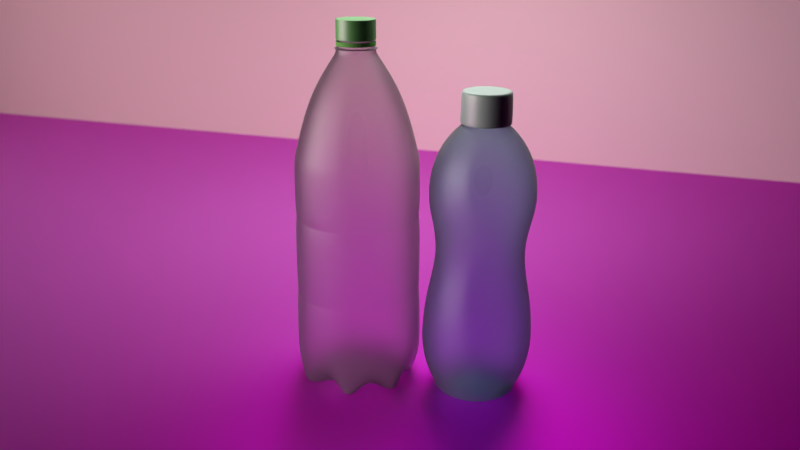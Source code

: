 # Source: bottel.blend  (saved by Blender 2.92.15; exported with 4.5.12 LTS)
import bpy
from mathutils import Matrix  # noqa: F401  (used for matrix-valued properties, if any)

bpy.ops.wm.read_factory_settings(use_empty=True)
scene = bpy.context.scene
scene.name = 'Scene'

# ---- collections
col_collection_1 = bpy.data.collections.new('Collection 1'); scene.collection.children.link(col_collection_1)
col_collection_2 = bpy.data.collections.new('Collection 2'); scene.collection.children.link(col_collection_2)

# ---- images (referenced by path relative to the original .blend; pixels are not part of the script)
import os
ASSET_DIR = os.environ.get("B2B_ASSET_DIR", "")  # directory of the original .blend (textures are referenced by path, not embedded)
HERE = os.path.dirname(os.path.abspath(__file__))  # packed textures are extracted next to this script under _unpacked/

def load_image(name, relpath, width, height, colorspace="sRGB"):
    """Load a texture the original file referenced (path relative to the .blend, or extracted next to this script)."""
    p = next((c for c in (os.path.join(HERE, relpath), os.path.join(ASSET_DIR, relpath)) if relpath and os.path.exists(c)), "")
    if p:
        img = bpy.data.images.load(p, check_existing=True)
        img.name = name
    else:  # same state as the original file: an image datablock whose file is absent (Cycles renders it pink)
        img = bpy.data.images.new(name, width, height)
        img.source = "FILE"
        img.filepath = "//" + (relpath or name)
    img.colorspace_settings.name = colorspace
    return img
img_woodquarteredchiffon001_nrm_3k_jpg = load_image('WoodQuarteredChiffon001_NRM_3K.jpg', 'WoodQuarteredChiffon001_NRM_3K.jpg', 1024, 1024, 'sRGB')
img_woodquarteredchiffon001_gloss_3k_jpg = load_image('WoodQuarteredChiffon001_GLOSS_3K.jpg', 'WoodQuarteredChiffon001_GLOSS_3K.jpg', 1024, 1024, 'sRGB')
img_woodquarteredchiffon001_col_3k_jpg = load_image('WoodQuarteredChiffon001_COL_3K.jpg', 'WoodQuarteredChiffon001_COL_3K.jpg', 1024, 1024, 'sRGB')

# ---- materials (node trees are filled in below, after node groups)
mat_material_010 = bpy.data.materials.new('Material.010')
mat_material_010.alpha_threshold = 0.0
mat_material_010.roughness = 0.5
mat_material = bpy.data.materials.new('Material')
mat_material.alpha_threshold = 0.0
mat_material.roughness = 0.5
mat_material_007 = bpy.data.materials.new('Material.007')
mat_material_007.alpha_threshold = 0.0
mat_material_007.roughness = 0.5
mat_untitled = bpy.data.materials.new('Untitled')
mat_untitled.alpha_threshold = 0.0
mat_untitled.roughness = 0.5
mat_bottel = bpy.data.materials.new('bottel')
mat_bottel.alpha_threshold = 0.0
mat_bottel.roughness = 0.5
mat_bottle = bpy.data.materials.new('bottle')
mat_bottle.alpha_threshold = 0.0
mat_bottle.roughness = 0.5
mat_cap = bpy.data.materials.new('cap')
mat_cap.alpha_threshold = 0.0
mat_cap.roughness = 0.5

# ---- material node trees
mat_material_010.use_nodes = True; mat_material_010.node_tree.nodes.clear()
_N = mat_material_010.node_tree.nodes; _L = mat_material_010.node_tree.links
n0 = _N.new('ShaderNodeOutputMaterial'); n0.name = 'Material Output'; n0.location = (361, 300)
n1 = _N.new('ShaderNodeBsdfDiffuse'); n1.name = 'Diffuse BSDF'; n1.location = (10, 300)
n1.inputs[0].default_value = (1.0, 0.7128, 0.7017, 1.0)
_L.new(n1.outputs[0], n0.inputs[0])
n0.is_active_output = True
mat_material.use_nodes = True; mat_material.node_tree.nodes.clear()
_N = mat_material.node_tree.nodes; _L = mat_material.node_tree.links
n0 = _N.new('ShaderNodeOutputMaterial'); n0.name = 'Material Output'; n0.location = (546, 284)
n1 = _N.new('ShaderNodeBsdfDiffuse'); n1.name = 'Diffuse BSDF'; n1.location = (203, 376)
n2 = _N.new('ShaderNodeMixShader'); n2.name = 'Mix Shader'; n2.location = (384, 338)
n3 = _N.new('ShaderNodeNormalMap'); n3.name = 'Normal Map'; n3.location = (-22, 282)
n4 = _N.new('ShaderNodeTexImage'); n4.name = 'Image Texture.002'; n4.location = (-189, 179)
n4.width = 140
n4.image = img_woodquarteredchiffon001_nrm_3k_jpg
n5 = _N.new('ShaderNodeTexImage'); n5.name = 'Image Texture.001'; n5.location = (-4, -7)
n5.width = 140
n5.image = img_woodquarteredchiffon001_gloss_3k_jpg
n6 = _N.new('ShaderNodeBsdfAnisotropic'); n6.name = 'Glossy BSDF'; n6.location = (149, 182)
n6.distribution = 'GGX'
n6.inputs[1].default_value = 0.4472
n7 = _N.new('ShaderNodeTexImage'); n7.name = 'Image Texture'; n7.location = (-247, 514)
n7.width = 140
n7.image = img_woodquarteredchiffon001_col_3k_jpg
n8 = _N.new('ShaderNodeHueSaturation'); n8.name = 'Hue Saturation Value'; n8.location = (-27, 492)
n8.inputs[1].default_value = 0.7
_L.new(n1.outputs[0], n2.inputs[1])
_L.new(n7.outputs[0], n8.inputs[4])
_L.new(n2.outputs[0], n0.inputs[0])
_L.new(n6.outputs[0], n2.inputs[2])
_L.new(n5.outputs[0], n6.inputs[0])
_L.new(n3.outputs[0], n1.inputs[2])
_L.new(n4.outputs[0], n3.inputs[1])
_L.new(n8.outputs[0], n1.inputs[0])
n0.is_active_output = True
mat_material_007.use_nodes = True; mat_material_007.node_tree.nodes.clear()
_N = mat_material_007.node_tree.nodes; _L = mat_material_007.node_tree.links
n0 = _N.new('ShaderNodeBsdfDiffuse'); n0.name = 'Diffuse BSDF'; n0.location = (10, 300)
n0.inputs[0].default_value = (0.1101, 0.5456, 0.08531, 1.0)
n1 = _N.new('ShaderNodeOutputMaterial'); n1.name = 'Material Output'; n1.location = (460, 286)
n2 = _N.new('ShaderNodeMixShader'); n2.name = 'Mix Shader'; n2.location = (240, 288)
n2.inputs[0].default_value = 0.1909
n3 = _N.new('ShaderNodeBsdfAnisotropic'); n3.name = 'Glossy BSDF'; n3.location = (20, 135)
n3.width = 151
n3.distribution = 'GGX'
n3.inputs[1].default_value = 0.4472
_L.new(n0.outputs[0], n2.inputs[1])
_L.new(n2.outputs[0], n1.inputs[0])
_L.new(n3.outputs[0], n2.inputs[2])
n1.is_active_output = True
mat_untitled.use_nodes = True; mat_untitled.node_tree.nodes.clear()
_N = mat_untitled.node_tree.nodes; _L = mat_untitled.node_tree.links
n0 = _N.new('ShaderNodeBsdfDiffuse'); n0.name = 'Diffuse BSDF'; n0.location = (10, 300)
n0.inputs[0].default_value = (0.1706, 0.5668, 0.1066, 1.0)
n1 = _N.new('ShaderNodeOutputMaterial'); n1.name = 'Material Output'; n1.location = (411, 284)
_L.new(n0.outputs[0], n1.inputs[0])
n1.is_active_output = True
mat_bottel.use_nodes = True; mat_bottel.node_tree.nodes.clear()
_N = mat_bottel.node_tree.nodes; _L = mat_bottel.node_tree.links
n0 = _N.new('ShaderNodeOutputMaterial'); n0.name = 'Material Output'; n0.location = (708, 289)
n1 = _N.new('ShaderNodeMixShader'); n1.name = 'Mix Shader.001'; n1.location = (483, 258)
n1.inputs[0].default_value = 0.1
n2 = _N.new('ShaderNodeBsdfGlass'); n2.name = 'Glass BSDF'; n2.location = (265, 338)
n2.distribution = 'BECKMANN'
n2.inputs[1].default_value = 0.4378
n2.inputs[2].default_value = 1.45
n3 = _N.new('ShaderNodeBsdfAnisotropic'); n3.name = 'Glossy BSDF'; n3.location = (264, 132)
n3.distribution = 'GGX'
n4 = _N.new('ShaderNodeLayerWeight'); n4.name = 'Layer Weight'; n4.location = (71, 44)
n4.inputs[0].default_value = 0.9
n5 = _N.new('ShaderNodeMath'); n5.name = 'Math'; n5.location = (167, 88)
n5.operation = 'POWER'
_L.new(n1.outputs[0], n0.inputs[0])
_L.new(n2.outputs[0], n1.inputs[1])
_L.new(n3.outputs[0], n1.inputs[2])
_L.new(n4.outputs[1], n5.inputs[0])
_L.new(n5.outputs[0], n3.inputs[1])
n0.is_active_output = True
mat_bottle.use_nodes = True; mat_bottle.node_tree.nodes.clear()
_N = mat_bottle.node_tree.nodes; _L = mat_bottle.node_tree.links
n0 = _N.new('ShaderNodeBsdfGlass'); n0.name = 'Glass BSDF'; n0.location = (-8, 503)
n0.distribution = 'BECKMANN'
n0.inputs[0].default_value = (0.8002, 1.0, 0.9668, 1.0)
n0.inputs[1].default_value = 0.4378
n0.inputs[2].default_value = 1.45
n1 = _N.new('ShaderNodeMixShader'); n1.name = 'Mix Shader'; n1.location = (217, 429)
n1.inputs[0].default_value = 0.1
n2 = _N.new('ShaderNodeOutputMaterial'); n2.name = 'Material Output'; n2.location = (411, 344)
n3 = _N.new('ShaderNodeLayerWeight'); n3.name = 'Layer Weight'; n3.location = (-224, 173)
n3.inputs[0].default_value = 0.9
n4 = _N.new('ShaderNodeBsdfAnisotropic'); n4.name = 'Glossy BSDF'; n4.location = (-21, 275)
n4.distribution = 'BECKMANN'
n5 = _N.new('ShaderNodeMath'); n5.name = 'Math'; n5.location = (-123, 224)
n5.operation = 'POWER'
_L.new(n0.outputs[0], n1.inputs[1])
_L.new(n1.outputs[0], n2.inputs[0])
_L.new(n4.outputs[0], n1.inputs[2])
_L.new(n3.outputs[1], n5.inputs[0])
_L.new(n5.outputs[0], n4.inputs[1])
n2.is_active_output = True
mat_cap.use_nodes = True; mat_cap.node_tree.nodes.clear()
_N = mat_cap.node_tree.nodes; _L = mat_cap.node_tree.links
n0 = _N.new('ShaderNodeOutputMaterial'); n0.name = 'Material Output'; n0.location = (383, 300)
n0.width = 100
n1 = _N.new('ShaderNodeBsdfDiffuse'); n1.name = 'Diffuse BSDF'; n1.location = (-72, 315)
n1.inputs[0].default_value = (0.562, 0.8, 0.6669, 1.0)
n2 = _N.new('ShaderNodeMixShader'); n2.name = 'Mix Shader'; n2.location = (163, 302)
n2.inputs[0].default_value = 0.2364
n3 = _N.new('ShaderNodeBsdfAnisotropic'); n3.name = 'Glossy BSDF'; n3.location = (-76, 157)
n3.distribution = 'GGX'
n3.inputs[1].default_value = 0.4472
_L.new(n1.outputs[0], n2.inputs[1])
_L.new(n2.outputs[0], n0.inputs[0])
_L.new(n3.outputs[0], n2.inputs[2])
n0.is_active_output = True

# ---- world
world_world_001 = bpy.data.worlds.new('World.001'); scene.world = world_world_001
world_world_001.use_nodes = True; world_world_001.node_tree.nodes.clear()
_N = world_world_001.node_tree.nodes; _L = world_world_001.node_tree.links
n0 = _N.new('ShaderNodeOutputWorld'); n0.name = 'World Output'; n0.location = (300, 300)
n1 = _N.new('ShaderNodeBackground'); n1.name = 'Background'; n1.location = (10, 300)
n1.inputs[0].default_value = (0.06301, 0.1301, 0.2789, 1.0)
n1.inputs[1].default_value = 0.0
n2 = _N.new('ShaderNodeTexEnvironment'); n2.name = 'Environment Texture'; n2.location = (-222, 257)
n2.width = 140
_L.new(n1.outputs[0], n0.inputs[0])
n0.is_active_output = True
world_world_001.use_sun_shadow = False
world_world_001.sun_shadow_jitter_overblur = 0.0
world_world_001.cycles.sampling_method = 'MANUAL'

# ---- cameras
cam_camera = bpy.data.cameras.new('Camera')
cam_camera.clip_end = 100.0
cam_camera.lens = 31.9
cam_camera.sensor_width = 32.0
cam_camera.sensor_height = 18.0
cam_camera.ortho_scale = 7.314
cam_camera.shift_x = 0.004
cam_camera.shift_y = 0.031
cam_camera.show_limits = True
cam_camera.dof.use_dof = True
cam_camera.dof.focus_distance = 11.11
cam_camera.dof.aperture_fstop = 0.4

# ---- lights
light_area_001 = bpy.data.lights.new('Area.001', 'AREA')
light_area_001.transmission_factor = 0.0
light_area_001.energy = 631.5
light_area_001.shadow_buffer_clip_start = 0.5
light_area_001.shadow_soft_size = 6.304
light_area_001.shadow_maximum_resolution = 0.006
light_area_001.use_absolute_resolution = True
light_area_001.size = 6.304
light_area_001.size_y = 0.1
light_area = bpy.data.lights.new('Area', 'AREA')
light_area.color = (1.0, 0.8991, 0.8444)
light_area.transmission_factor = 0.0
light_area.energy = 4530.0
light_area.shadow_buffer_clip_start = 0.5
light_area.shadow_soft_size = 17.56
light_area.shadow_maximum_resolution = 0.006
light_area.use_absolute_resolution = True
light_area.size = 17.56
light_area.size_y = 0.1

# ---- meshes
me_plane_001 = bpy.data.meshes.new('Plane.001')
me_plane_001.from_pydata([(-1.0, -1.0, 0.0), (1.0, -1.0, 0.0), (-1.0, 1.0, 0.0), (1.0, 1.0, 0.0)], [], [(0, 1, 3, 2)])
me_plane_001.materials.append(mat_material_010)
me_plane_001.use_remesh_preserve_volume = False
me_plane_001.use_remesh_preserve_attributes = False
me_plane_001.use_mirror_vertex_groups = False
me_plane_001.update()
me_plane = bpy.data.meshes.new('Plane')
me_plane.from_pydata([(-1.0, -1.0, 0.0), (1.0, -1.0, 0.0), (-1.0, 1.0, 0.0), (1.0, 1.0, 0.0)], [], [(0, 1, 3, 2)])
_uv = me_plane.uv_layers.new(name='UVMap')
_uv.uv.foreach_set('vector', [0.0001, 9.998e-05, 0.9999, 9.998e-05, 0.9999, 0.9999, 9.998e-05, 0.9999])
me_plane.materials.append(mat_material)
me_plane.use_remesh_preserve_volume = False
me_plane.use_remesh_preserve_attributes = False
me_plane.use_mirror_vertex_groups = False
me_plane.update()
me_cylinder_001 = bpy.data.meshes.new('Cylinder.001')
me_cylinder_001.from_pydata([(0.0, 0.217, -0.081), (0.0, 0.217, 0.081), (0.02667, 0.2154, -0.081), (0.02667, 0.2154, 0.081), (0.05293, 0.2104, -0.081), (0.05293, 0.2104, 0.081), (0.07839, 0.2023, -0.081), (0.07839, 0.2023, 0.081), (0.1027, 0.1912, -0.081), (0.1027, 0.1912, 0.081), (0.1254, 0.1771, -0.081), (0.1254, 0.1771, 0.081), (0.1462, 0.1604, -0.081), (0.1462, 0.1604, 0.081), (0.1648, 0.1412, -0.081), (0.1648, 0.1412, 0.081), (0.1809, 0.1199, -0.081), (0.1809, 0.1199, 0.081), (0.1943, 0.09673, -0.081), (0.1943, 0.09673, 0.081), (0.2047, 0.07212, -0.081), (0.2047, 0.07212, 0.081), (0.212, 0.04642, -0.081), (0.212, 0.04642, 0.081), (0.2161, 0.02002, -0.081), (0.2161, 0.02002, 0.081), (0.2169, -0.006683, -0.081), (0.2169, -0.006683, 0.081), (0.2144, -0.03329, -0.081), (0.2144, -0.03329, 0.081), (0.2087, -0.05938, -0.081), (0.2087, -0.05938, 0.081), (0.1998, -0.08458, -0.081), (0.1998, -0.08458, 0.081), (0.1879, -0.1085, -0.081), (0.1879, -0.1085, 0.081), (0.1732, -0.1308, -0.081), (0.1732, -0.1308, 0.081), (0.1558, -0.1511, -0.081), (0.1558, -0.1511, 0.081), (0.136, -0.1691, -0.081), (0.136, -0.1691, 0.081), (0.1142, -0.1845, -0.081), (0.1142, -0.1845, 0.081), (0.0907, -0.1971, -0.081), (0.0907, -0.1971, 0.081), (0.06578, -0.2068, -0.081), (0.06578, -0.2068, 0.081), (0.03987, -0.2133, -0.081), (0.03987, -0.2133, 0.081), (0.01336, -0.2166, -0.081), (0.01336, -0.2166, 0.081), (-0.01336, -0.2166, -0.081), (-0.01336, -0.2166, 0.081), (-0.03987, -0.2133, -0.081), (-0.03987, -0.2133, 0.081), (-0.06578, -0.2068, -0.081), (-0.06578, -0.2068, 0.081), (-0.0907, -0.1971, -0.081), (-0.0907, -0.1971, 0.081), (-0.1142, -0.1845, -0.081), (-0.1142, -0.1845, 0.081), (-0.136, -0.1691, -0.081), (-0.136, -0.1691, 0.081), (-0.1558, -0.1511, -0.081), (-0.1558, -0.1511, 0.081), (-0.1732, -0.1308, -0.081), (-0.1732, -0.1308, 0.081), (-0.1879, -0.1085, -0.081), (-0.1879, -0.1085, 0.081), (-0.1998, -0.08458, -0.081), (-0.1998, -0.08458, 0.081), (-0.2087, -0.05938, -0.081), (-0.2087, -0.05938, 0.081), (-0.2144, -0.03329, -0.081), (-0.2144, -0.03329, 0.081), (-0.2169, -0.006682, -0.081), (-0.2169, -0.006682, 0.081), (-0.2161, 0.02002, -0.081), (-0.2161, 0.02002, 0.081), (-0.212, 0.04642, -0.081), (-0.212, 0.04642, 0.081), (-0.2047, 0.07212, -0.081), (-0.2047, 0.07212, 0.081), (-0.1943, 0.09673, -0.081), (-0.1943, 0.09673, 0.081), (-0.1809, 0.1199, -0.081), (-0.1809, 0.1199, 0.081), (-0.1648, 0.1412, -0.081), (-0.1648, 0.1412, 0.081), (-0.1462, 0.1604, -0.081), (-0.1462, 0.1604, 0.081), (-0.1254, 0.1771, -0.081), (-0.1254, 0.1771, 0.081), (-0.1027, 0.1912, -0.081), (-0.1027, 0.1912, 0.081), (-0.07839, 0.2023, -0.081), (-0.07839, 0.2023, 0.081), (-0.05293, 0.2104, -0.081), (-0.05293, 0.2104, 0.081), (-0.02667, 0.2154, -0.081), (-0.02667, 0.2154, 0.081), (0.0, 0.217, 0.07134), (0.02667, 0.2154, 0.07134), (0.05293, 0.2104, 0.07134), (0.07839, 0.2023, 0.07134), (0.1027, 0.1912, 0.07134), (0.1254, 0.1771, 0.07134), (0.1462, 0.1604, 0.07134), (0.1648, 0.1412, 0.07134), (0.1809, 0.1199, 0.07134), (0.1943, 0.09673, 0.07134), (0.2047, 0.07212, 0.07134), (0.212, 0.04642, 0.07134), (0.2161, 0.02002, 0.07134), (0.2169, -0.006683, 0.07134), (0.2144, -0.03329, 0.07134), (0.2087, -0.05938, 0.07134), (0.1998, -0.08458, 0.07134), (0.1879, -0.1085, 0.07134), (0.1732, -0.1308, 0.07134), (0.1558, -0.1511, 0.07134), (0.136, -0.1691, 0.07134), (0.1142, -0.1845, 0.07134), (0.0907, -0.1971, 0.07134), (0.06578, -0.2068, 0.07134), (0.03987, -0.2133, 0.07134), (0.01336, -0.2166, 0.07134), (-0.01336, -0.2166, 0.07134), (-0.03987, -0.2133, 0.07134), (-0.06578, -0.2068, 0.07134), (-0.0907, -0.1971, 0.07134), (-0.1142, -0.1845, 0.07134), (-0.136, -0.1691, 0.07134), (-0.1558, -0.1511, 0.07134), (-0.1732, -0.1308, 0.07134), (-0.1879, -0.1085, 0.07134), (-0.1998, -0.08458, 0.07134), (-0.2087, -0.05938, 0.07134), (-0.2144, -0.03329, 0.07134), (-0.2169, -0.006682, 0.07134), (-0.2161, 0.02002, 0.07134), (-0.212, 0.04642, 0.07134), (-0.2047, 0.07212, 0.07134), (-0.1943, 0.09673, 0.07134), (-0.1809, 0.1199, 0.07134), (-0.1648, 0.1412, 0.07134), (-0.1462, 0.1604, 0.07134), (-0.1254, 0.1771, 0.07134), (-0.1027, 0.1912, 0.07134), (-0.07839, 0.2023, 0.07134), (-0.05293, 0.2104, 0.07134), (-0.02667, 0.2154, 0.07134), (5.284e-09, 0.206, 0.081), (0.02532, 0.2045, 0.081), (0.05026, 0.1998, 0.081), (0.07443, 0.1921, 0.081), (0.09748, 0.1815, 0.081), (0.119, 0.1682, 0.081), (0.1388, 0.1523, 0.081), (0.1565, 0.1341, 0.081), (0.1718, 0.1138, 0.081), (0.1844, 0.09184, 0.081), (0.1943, 0.06848, 0.081), (0.2013, 0.04408, 0.081), (0.2052, 0.01901, 0.081), (0.2059, -0.006345, 0.081), (0.2036, -0.0316, 0.081), (0.1982, -0.05638, 0.081), (0.1897, -0.08031, 0.081), (0.1784, -0.103, 0.081), (0.1644, -0.1242, 0.081), (0.1479, -0.1434, 0.081), (0.1292, -0.1605, 0.081), (0.1085, -0.1752, 0.081), (0.08612, -0.1872, 0.081), (0.06246, -0.1963, 0.081), (0.03786, -0.2025, 0.081), (0.01268, -0.2056, 0.081), (-0.01268, -0.2056, 0.081), (-0.03786, -0.2025, 0.081), (-0.06246, -0.1963, 0.081), (-0.08612, -0.1872, 0.081), (-0.1085, -0.1752, 0.081), (-0.1292, -0.1605, 0.081), (-0.1479, -0.1434, 0.081), (-0.1644, -0.1242, 0.081), (-0.1784, -0.103, 0.081), (-0.1897, -0.08031, 0.081), (-0.1982, -0.05638, 0.081), (-0.2036, -0.0316, 0.081), (-0.2059, -0.006345, 0.081), (-0.2052, 0.01901, 0.081), (-0.2013, 0.04408, 0.081), (-0.1943, 0.06848, 0.081), (-0.1844, 0.09184, 0.081), (-0.1718, 0.1138, 0.081), (-0.1565, 0.1341, 0.081), (-0.1388, 0.1523, 0.081), (-0.119, 0.1682, 0.081), (-0.09747, 0.1815, 0.081), (-0.07443, 0.1921, 0.081), (-0.05025, 0.1998, 0.081), (-0.02532, 0.2045, 0.081), (0.02667, 0.2154, -0.07183), (0.05293, 0.2104, -0.07183), (0.07839, 0.2023, -0.07183), (0.1027, 0.1912, -0.07183), (0.1254, 0.1771, -0.07183), (0.1462, 0.1604, -0.07183), (0.1648, 0.1412, -0.07183), (0.1809, 0.1199, -0.07183), (0.1943, 0.09673, -0.07183), (0.2047, 0.07212, -0.07183), (0.212, 0.04642, -0.07183), (0.2161, 0.02002, -0.07183), (0.2169, -0.006683, -0.07183), (0.2144, -0.03329, -0.07183), (0.2087, -0.05938, -0.07183), (0.1998, -0.08458, -0.07183), (0.1879, -0.1085, -0.07183), (0.1732, -0.1308, -0.07183), (0.1558, -0.1511, -0.07183), (0.136, -0.1691, -0.07183), (0.1142, -0.1845, -0.07183), (0.0907, -0.1971, -0.07183), (0.06578, -0.2068, -0.07183), (0.03987, -0.2133, -0.07183), (0.01336, -0.2166, -0.07183), (-0.01336, -0.2166, -0.07183), (-0.03987, -0.2133, -0.07183), (-0.06578, -0.2068, -0.07183), (-0.0907, -0.1971, -0.07183), (-0.1142, -0.1845, -0.07183), (-0.136, -0.1691, -0.07183), (-0.1558, -0.1511, -0.07183), (-0.1732, -0.1308, -0.07183), (-0.1879, -0.1085, -0.07183), (-0.1998, -0.08458, -0.07183), (-0.2087, -0.05938, -0.07183), (-0.2144, -0.03329, -0.07183), (-0.2169, -0.006682, -0.07183), (-0.2161, 0.02002, -0.07183), (-0.212, 0.04642, -0.07183), (-0.2047, 0.07212, -0.07183), (-0.1943, 0.09673, -0.07183), (-0.1809, 0.1199, -0.07183), (-0.1648, 0.1412, -0.07183), (-0.1462, 0.1604, -0.07183), (-0.1254, 0.1771, -0.07183), (-0.1027, 0.1912, -0.07183), (-0.07839, 0.2023, -0.07183), (-0.05293, 0.2104, -0.07183), (-0.02667, 0.2154, -0.07183), (0.0, 0.217, -0.07183)], [], [(102, 1, 3, 103), (103, 3, 5, 104), (104, 5, 7, 105), (105, 7, 9, 106), (106, 9, 11, 107), (107, 11, 13, 108), (108, 13, 15, 109), (109, 15, 17, 110), (110, 17, 19, 111), (111, 19, 21, 112), (112, 21, 23, 113), (113, 23, 25, 114), (114, 25, 27, 115), (115, 27, 29, 116), (116, 29, 31, 117), (117, 31, 33, 118), (118, 33, 35, 119), (119, 35, 37, 120), (120, 37, 39, 121), (121, 39, 41, 122), (122, 41, 43, 123), (123, 43, 45, 124), (124, 45, 47, 125), (125, 47, 49, 126), (126, 49, 51, 127), (127, 51, 53, 128), (128, 53, 55, 129), (129, 55, 57, 130), (130, 57, 59, 131), (131, 59, 61, 132), (132, 61, 63, 133), (133, 63, 65, 134), (134, 65, 67, 135), (135, 67, 69, 136), (136, 69, 71, 137), (137, 71, 73, 138), (138, 73, 75, 139), (139, 75, 77, 140), (140, 77, 79, 141), (141, 79, 81, 142), (142, 81, 83, 143), (143, 83, 85, 144), (144, 85, 87, 145), (145, 87, 89, 146), (146, 89, 91, 147), (147, 91, 93, 148), (148, 93, 95, 149), (149, 95, 97, 150), (150, 97, 99, 151), (253, 152, 102, 254), (151, 99, 101, 152), (152, 101, 1, 102), (59, 57, 181, 182), (252, 151, 152, 253), (251, 150, 151, 252), (250, 149, 150, 251), (249, 148, 149, 250), (248, 147, 148, 249), (247, 146, 147, 248), (246, 145, 146, 247), (245, 144, 145, 246), (244, 143, 144, 245), (243, 142, 143, 244), (242, 141, 142, 243), (241, 140, 141, 242), (240, 139, 140, 241), (239, 138, 139, 240), (238, 137, 138, 239), (237, 136, 137, 238), (236, 135, 136, 237), (235, 134, 135, 236), (234, 133, 134, 235), (233, 132, 133, 234), (232, 131, 132, 233), (231, 130, 131, 232), (230, 129, 130, 231), (229, 128, 129, 230), (228, 127, 128, 229), (227, 126, 127, 228), (226, 125, 126, 227), (225, 124, 125, 226), (224, 123, 124, 225), (223, 122, 123, 224), (222, 121, 122, 223), (221, 120, 121, 222), (220, 119, 120, 221), (219, 118, 119, 220), (218, 117, 118, 219), (217, 116, 117, 218), (216, 115, 116, 217), (215, 114, 115, 216), (214, 113, 114, 215), (213, 112, 113, 214), (212, 111, 112, 213), (211, 110, 111, 212), (210, 109, 110, 211), (209, 108, 109, 210), (208, 107, 108, 209), (207, 106, 107, 208), (206, 105, 106, 207), (205, 104, 105, 206), (204, 103, 104, 205), (254, 102, 103, 204), (154, 153, 203, 202, 201, 200, 199, 198, 197, 196, 195, 194, 193, 192, 191, 190, 189, 188, 187, 186, 185, 184, 183, 182, 181, 180, 179, 178, 177, 176, 175, 174, 173, 172, 171, 170, 169, 168, 167, 166, 165, 164, 163, 162, 161, 160, 159, 158, 157, 156, 155), (7, 5, 155, 156), (77, 75, 190, 191), (25, 23, 164, 165), (95, 93, 199, 200), (43, 41, 173, 174), (61, 59, 182, 183), (9, 7, 156, 157), (79, 77, 191, 192), (27, 25, 165, 166), (97, 95, 200, 201), (45, 43, 174, 175), (63, 61, 183, 184), (11, 9, 157, 158), (81, 79, 192, 193), (29, 27, 166, 167), (99, 97, 201, 202), (47, 45, 175, 176), (65, 63, 184, 185), (13, 11, 158, 159), (83, 81, 193, 194), (31, 29, 167, 168), (101, 99, 202, 203), (49, 47, 176, 177), (67, 65, 185, 186), (15, 13, 159, 160), (85, 83, 194, 195), (33, 31, 168, 169), (1, 101, 203, 153), (51, 49, 177, 178), (69, 67, 186, 187), (17, 15, 160, 161), (87, 85, 195, 196), (35, 33, 169, 170), (53, 51, 178, 179), (71, 69, 187, 188), (19, 17, 161, 162), (89, 87, 196, 197), (37, 35, 170, 171), (3, 1, 153, 154), (55, 53, 179, 180), (73, 71, 188, 189), (21, 19, 162, 163), (91, 89, 197, 198), (39, 37, 171, 172), (57, 55, 180, 181), (5, 3, 154, 155), (75, 73, 189, 190), (23, 21, 163, 164), (93, 91, 198, 199), (41, 39, 172, 173), (0, 254, 204, 2), (2, 204, 205, 4), (4, 205, 206, 6), (6, 206, 207, 8), (8, 207, 208, 10), (10, 208, 209, 12), (12, 209, 210, 14), (14, 210, 211, 16), (16, 211, 212, 18), (18, 212, 213, 20), (20, 213, 214, 22), (22, 214, 215, 24), (24, 215, 216, 26), (26, 216, 217, 28), (28, 217, 218, 30), (30, 218, 219, 32), (32, 219, 220, 34), (34, 220, 221, 36), (36, 221, 222, 38), (38, 222, 223, 40), (40, 223, 224, 42), (42, 224, 225, 44), (44, 225, 226, 46), (46, 226, 227, 48), (48, 227, 228, 50), (50, 228, 229, 52), (52, 229, 230, 54), (54, 230, 231, 56), (56, 231, 232, 58), (58, 232, 233, 60), (60, 233, 234, 62), (62, 234, 235, 64), (64, 235, 236, 66), (66, 236, 237, 68), (68, 237, 238, 70), (70, 238, 239, 72), (72, 239, 240, 74), (74, 240, 241, 76), (76, 241, 242, 78), (78, 242, 243, 80), (80, 243, 244, 82), (82, 244, 245, 84), (84, 245, 246, 86), (86, 246, 247, 88), (88, 247, 248, 90), (90, 248, 249, 92), (92, 249, 250, 94), (94, 250, 251, 96), (96, 251, 252, 98), (98, 252, 253, 100), (100, 253, 254, 0)])
me_cylinder_001.materials.append(mat_material_007)
me_cylinder_001.materials.append(None)
me_cylinder_001.use_remesh_preserve_volume = False
me_cylinder_001.use_remesh_preserve_attributes = False
me_cylinder_001.use_mirror_vertex_groups = False
me_cylinder_001.update()
me_circle = bpy.data.meshes.new('Circle')
me_circle.from_pydata([(-4.57e-08, 0.2082, -0.03093), (-0.04061, 0.2042, -0.03093), (-0.07967, 0.1923, -0.03093), (-0.1157, 0.1731, -0.03093), (-0.1472, 0.1472, -0.03093), (-0.1731, 0.1157, -0.03093), (-0.1923, 0.07967, -0.03093), (-0.2042, 0.04061, -0.03093), (-0.2082, 2.076e-07, -0.03093), (-0.2042, -0.04061, -0.03093), (-0.1923, -0.07967, -0.03093), (-0.1731, -0.1157, -0.03093), (-0.1472, -0.1472, -0.03093), (-0.1157, -0.1731, -0.03093), (-0.07967, -0.1923, -0.03093), (-0.04061, -0.2042, -0.03093), (2.214e-08, -0.2082, -0.03093), (0.04061, -0.2042, -0.03093), (0.07967, -0.1923, -0.03093), (0.1157, -0.1731, -0.03093), (0.1472, -0.1472, -0.03093), (0.1731, -0.1157, -0.03093), (0.1923, -0.07967, -0.03093), (0.2042, -0.04061, -0.03093), (0.2082, 3.929e-07, -0.03093), (0.2042, 0.04061, -0.03093), (0.1923, 0.07967, -0.03093), (0.1731, 0.1157, -0.03093), (0.1472, 0.1472, -0.03093), (0.1157, 0.1731, -0.03093), (0.07967, 0.1923, -0.03093), (0.04061, 0.2042, -0.03093), (-0.04061, 0.2042, -0.004281), (-4.57e-08, 0.2082, -0.004281), (-0.07967, 0.1923, -0.004281), (-0.1157, 0.1731, -0.004281), (-0.1472, 0.1472, -0.004281), (-0.1731, 0.1157, -0.004281), (-0.1923, 0.07967, -0.004281), (-0.2042, 0.04061, -0.004281), (-0.2082, 2.076e-07, -0.004281), (-0.2042, -0.04061, -0.004281), (-0.1923, -0.07967, -0.004281), (-0.1731, -0.1157, -0.004281), (-0.1472, -0.1472, -0.004281), (-0.1157, -0.1731, -0.004281), (-0.07967, -0.1923, -0.004281), (-0.04061, -0.2042, -0.004281), (2.214e-08, -0.2082, -0.004281), (0.04061, -0.2042, -0.004281), (0.07967, -0.1923, -0.004281), (0.1157, -0.1731, -0.004281), (0.1472, -0.1472, -0.004281), (0.1731, -0.1157, -0.004281), (0.1923, -0.07967, -0.004281), (0.2042, -0.04061, -0.004281), (0.2082, 3.929e-07, -0.004281), (0.2042, 0.04061, -0.004281), (0.1923, 0.07967, -0.004281), (0.1731, 0.1157, -0.004281), (0.1472, 0.1472, -0.004281), (0.1157, 0.1731, -0.004281), (0.07967, 0.1923, -0.004281), (0.04061, 0.2042, -0.004281), (-0.04061, 0.2042, 0.01362), (-4.57e-08, 0.2082, 0.01362), (-0.07967, 0.1923, 0.01362), (-0.1157, 0.1731, 0.01362), (-0.1472, 0.1472, 0.01362), (-0.1731, 0.1157, 0.01362), (-0.1923, 0.07967, 0.01362), (-0.2042, 0.04061, 0.01362), (-0.2082, 2.076e-07, 0.01362), (-0.2042, -0.04061, 0.01362), (-0.1923, -0.07967, 0.01362), (-0.1731, -0.1157, 0.01362), (-0.1472, -0.1472, 0.01362), (-0.1157, -0.1731, 0.01362), (-0.07967, -0.1923, 0.01362), (-0.04061, -0.2042, 0.01362), (2.214e-08, -0.2082, 0.01362), (0.04061, -0.2042, 0.01362), (0.07967, -0.1923, 0.01362), (0.1157, -0.1731, 0.01362), (0.1472, -0.1472, 0.01362), (0.1731, -0.1157, 0.01362), (0.1923, -0.07967, 0.01362), (0.2042, -0.04061, 0.01362), (0.2082, 3.929e-07, 0.01362), (0.2042, 0.04061, 0.01362), (0.1923, 0.07967, 0.01362), (0.1731, 0.1157, 0.01362), (0.1472, 0.1472, 0.01362), (0.1157, 0.1731, 0.01362), (0.07967, 0.1923, 0.01362), (0.04061, 0.2042, 0.01362)], [], [(32, 34, 66, 64), (60, 61, 93, 92), (6, 7, 39, 38), (20, 21, 53, 52), (7, 8, 40, 39), (21, 22, 54, 53), (8, 9, 41, 40), (22, 23, 55, 54), (9, 10, 42, 41), (23, 24, 56, 55), (10, 11, 43, 42), (24, 25, 57, 56), (11, 12, 44, 43), (25, 26, 58, 57), (12, 13, 45, 44), (26, 27, 59, 58), (13, 14, 46, 45), (0, 1, 32, 33), (27, 28, 60, 59), (14, 15, 47, 46), (1, 2, 34, 32), (28, 29, 61, 60), (15, 16, 48, 47), (2, 3, 35, 34), (29, 30, 62, 61), (16, 17, 49, 48), (3, 4, 36, 35), (30, 31, 63, 62), (17, 18, 50, 49), (4, 5, 37, 36), (31, 0, 33, 63), (18, 19, 51, 50), (5, 6, 38, 37), (19, 20, 52, 51), (47, 48, 80, 79), (34, 35, 67, 66), (61, 62, 94, 93), (48, 49, 81, 80), (35, 36, 68, 67), (62, 63, 95, 94), (49, 50, 82, 81), (36, 37, 69, 68), (63, 33, 65, 95), (50, 51, 83, 82), (37, 38, 70, 69), (51, 52, 84, 83), (38, 39, 71, 70), (52, 53, 85, 84), (39, 40, 72, 71), (53, 54, 86, 85), (40, 41, 73, 72), (54, 55, 87, 86), (41, 42, 74, 73), (55, 56, 88, 87), (42, 43, 75, 74), (56, 57, 89, 88), (43, 44, 76, 75), (57, 58, 90, 89), (44, 45, 77, 76), (58, 59, 91, 90), (45, 46, 78, 77), (33, 32, 64, 65), (59, 60, 92, 91), (46, 47, 79, 78)])
me_circle.materials.append(mat_untitled)
me_circle.use_remesh_preserve_volume = False
me_circle.use_remesh_preserve_attributes = False
me_circle.use_mirror_vertex_groups = False
me_circle.update()
me_cylinder = bpy.data.meshes.new('Cylinder')
me_cylinder.from_pydata([(0.0265, 0.02404, -1.755), (-5.993e-08, 0.2131, 1.771), (0.1968, 0.6732, -1.751), (0.06003, 0.2045, 1.771), (0.3787, 0.5902, -1.751), (0.1152, 0.1793, 1.771), (0.5298, -0.4608, -1.769), (0.161, 0.1395, 1.771), (0.6127, 0.2777, -1.751), (0.1938, 0.08852, 1.771), (0.6554, 0.0992, -1.751), (0.2109, 0.03033, 1.771), (0.6379, -0.2926, -1.769), (0.2109, -0.03033, 1.771), (0.6379, -0.2926, -1.751), (0.1938, -0.08852, 1.771), (0.5298, -0.4608, -1.751), (0.161, -0.1395, 1.771), (0.6546, 0.09909, -1.77), (0.1152, -0.1793, 1.771), (0.1956, -0.6748, -1.751), (0.06003, -0.2045, 1.771), (-0.002293, -0.7032, -1.751), (-2.776e-08, -0.2131, 1.771), (0.6127, 0.2777, -1.769), (-0.06003, -0.2045, 1.771), (-0.3821, -0.5917, -1.751), (-0.1152, -0.1793, 1.771), (-0.5332, -0.4608, -1.751), (-0.161, -0.1395, 1.771), (-0.6413, -0.2926, -1.751), (-0.1938, -0.08852, 1.771), (0.3787, 0.5902, -1.769), (-0.2109, -0.03033, 1.771), (-0.6965, 0.0992, -1.751), (-0.2109, 0.03033, 1.771), (-0.6401, 0.291, -1.751), (-0.1938, 0.08852, 1.771), (0.1968, 0.6732, -1.769), (-0.161, 0.1395, 1.771), (-0.3809, 0.5902, -1.751), (-0.1152, 0.1793, 1.771), (-0.199, 0.6732, -1.751), (-0.06004, 0.2045, 1.771), (-3.407e-09, 0.7151, 0.7145), (0.2015, 0.6862, 0.7145), (0.3866, 0.6016, 0.7145), (0.5405, 0.4683, 0.7145), (0.6505, 0.2971, 0.7145), (0.7079, 0.1018, 0.7145), (0.7079, -0.1018, 0.7145), (0.6505, -0.2971, 0.7145), (0.5405, -0.4683, 0.7145), (0.3866, -0.6016, 0.7145), (0.2015, -0.6862, 0.7145), (1.046e-07, -0.7151, 0.7145), (-0.2015, -0.6862, 0.7145), (-0.3866, -0.6016, 0.7145), (-0.5405, -0.4683, 0.7145), (-0.6505, -0.2971, 0.7145), (-0.7079, -0.1018, 0.7145), (-0.7079, 0.1018, 0.7145), (-0.6505, 0.2971, 0.7145), (-0.5405, 0.4683, 0.7145), (-0.3866, 0.6016, 0.7145), (-0.2015, 0.6862, 0.7145), (0.2113, 0.7196, -1.512), (0.4055, 0.6309, -1.512), (0.5668, 0.4911, -1.512), (0.6822, 0.3116, -1.512), (0.7424, 0.1067, -1.512), (0.7424, -0.1067, -1.512), (0.6822, -0.3116, -1.512), (0.5668, -0.4911, -1.512), (0.4055, -0.6309, -1.512), (0.2113, -0.7196, -1.512), (1.132e-07, -0.75, -1.512), (-0.2113, -0.7196, -1.512), (-0.4055, -0.6309, -1.512), (-0.5668, -0.4911, -1.512), (-0.6822, -0.3116, -1.512), (-0.7424, -0.1067, -1.512), (-0.7424, 0.1067, -1.512), (-0.6822, 0.3116, -1.512), (-0.5668, 0.4911, -1.512), (-0.4055, 0.6309, -1.512), (-0.2113, 0.7196, -1.512), (0.0, 0.75, -1.512), (-2.154e-09, 0.7349, -0.7024), (-5.055e-09, 0.7031, 0.09895), (0.1981, 0.6746, 0.09895), (0.207, 0.7051, -0.7024), (0.3801, 0.5915, 0.09895), (0.3973, 0.6182, -0.7024), (0.5314, 0.4604, 0.09895), (0.5554, 0.4812, -0.7024), (0.6396, 0.2921, 0.09895), (0.6685, 0.3053, -0.7024), (0.696, 0.1001, 0.09895), (0.7274, 0.1046, -0.7024), (0.696, -0.1001, 0.09895), (0.7274, -0.1046, -0.7024), (0.6396, -0.2921, 0.09895), (0.6685, -0.3053, -0.7024), (0.5314, -0.4604, 0.09895), (0.5554, -0.4812, -0.7024), (0.3801, -0.5915, 0.09895), (0.3973, -0.6182, -0.7024), (0.1981, -0.6746, 0.09895), (0.207, -0.7051, -0.7024), (1.011e-07, -0.7031, 0.09895), (1.088e-07, -0.7349, -0.7024), (-0.1981, -0.6746, 0.09895), (-0.207, -0.7051, -0.7024), (-0.3801, -0.5915, 0.09895), (-0.3973, -0.6182, -0.7024), (-0.5314, -0.4604, 0.09895), (-0.5554, -0.4812, -0.7024), (-0.6396, -0.2921, 0.09895), (-0.6685, -0.3053, -0.7024), (-0.696, -0.1001, 0.09895), (-0.7274, -0.1046, -0.7024), (-0.696, 0.1001, 0.09895), (-0.7274, 0.1046, -0.7024), (-0.6396, 0.2921, 0.09895), (-0.6685, 0.3053, -0.7024), (-0.5314, 0.4604, 0.09895), (-0.5554, 0.4812, -0.7024), (-0.3801, 0.5915, 0.09895), (-0.3973, 0.6182, -0.7024), (-0.1981, 0.6746, 0.09895), (-0.207, 0.7051, -0.7024), (-5.937e-08, 0.2197, 1.83), (0.06189, 0.2108, 1.83), (0.1188, 0.1848, 1.83), (0.166, 0.1438, 1.83), (0.1998, 0.09125, 1.83), (0.2174, 0.03126, 1.83), (0.2174, -0.03126, 1.83), (0.1998, -0.09125, 1.83), (0.166, -0.1438, 1.83), (0.1188, -0.1848, 1.83), (0.06189, -0.2108, 1.83), (-2.621e-08, -0.2197, 1.83), (-0.06189, -0.2108, 1.83), (-0.1188, -0.1848, 1.83), (-0.166, -0.1438, 1.83), (-0.1998, -0.09125, 1.83), (-0.2174, -0.03126, 1.83), (-0.2174, 0.03126, 1.83), (-0.1998, 0.09125, 1.83), (-0.166, 0.1438, 1.83), (-0.1188, 0.1848, 1.83), (-0.06189, 0.2108, 1.83), (-5.737e-08, 0.241, 1.83), (0.06791, 0.2313, 1.83), (0.1303, 0.2028, 1.83), (0.1822, 0.1578, 1.83), (0.2193, 0.1001, 1.83), (0.2386, 0.0343, 1.83), (0.2386, -0.0343, 1.83), (0.2193, -0.1001, 1.83), (0.1822, -0.1578, 1.83), (0.1303, -0.2028, 1.83), (0.06791, -0.2313, 1.83), (-2.097e-08, -0.241, 1.83), (-0.06791, -0.2313, 1.83), (-0.1303, -0.2028, 1.83), (-0.1822, -0.1578, 1.83), (-0.2193, -0.1001, 1.83), (-0.2386, -0.0343, 1.83), (-0.2386, 0.0343, 1.83), (-0.2193, 0.1001, 1.83), (-0.1822, 0.1578, 1.83), (-0.1303, 0.2028, 1.83), (-0.06791, 0.2313, 1.83), (0.1962, -0.6748, -1.769), (-0.001724, -0.7032, -1.769), (-0.3815, -0.5917, -1.769), (-0.5326, -0.4608, -1.769), (-0.6407, -0.2926, -1.769), (-0.6965, 0.0992, -1.769), (-0.6401, 0.291, -1.769), (-0.3809, 0.5902, -1.769), (-0.199, 0.6732, -1.769), (0.01353, 0.3794, -1.773), (0.291, 0.2527, -1.773), (0.3769, -0.03998, -1.773), (0.212, -0.2966, -1.773), (-0.08991, -0.34, -1.773), (-0.3499, -0.03998, -1.773), (-0.2639, 0.2527, -1.773), (0.2031, 0.6918, -0.7498), (0.3898, 0.6066, -0.7498), (0.5449, 0.4722, -0.7498), (0.6559, 0.2995, -0.7498), (0.7137, 0.1026, -0.7498), (0.7137, -0.1026, -0.7498), (0.6559, -0.2995, -0.7498), (0.5449, -0.4722, -0.7498), (0.3898, -0.6066, -0.7498), (0.2031, -0.6918, -0.7498), (1.055e-07, -0.721, -0.7498), (-0.2031, -0.6918, -0.7498), (-0.3898, -0.6066, -0.7498), (-0.5449, -0.4722, -0.7498), (-0.6559, -0.2995, -0.7498), (-0.7137, -0.1026, -0.7498), (-0.7137, 0.1026, -0.7498), (-0.6559, 0.2995, -0.7498), (-0.5449, 0.4722, -0.7498), (-0.3898, 0.6065, -0.7498), (-0.2031, 0.6918, -0.7498), (-3.399e-09, 0.721, -0.7498), (-3.503e-09, 0.7263, 0.1492), (0.2046, 0.6969, 0.1492), (0.3927, 0.611, 0.1492), (0.5489, 0.4756, 0.1492), (0.6607, 0.3017, 0.1492), (0.7189, 0.1034, 0.1492), (0.7189, -0.1034, 0.1492), (0.6607, -0.3017, 0.1492), (0.5489, -0.4756, 0.1492), (0.3927, -0.611, 0.1492), (0.2046, -0.6969, 0.1492), (1.062e-07, -0.7263, 0.1492), (-0.2046, -0.6969, 0.1492), (-0.3927, -0.611, 0.1492), (-0.5489, -0.4756, 0.1492), (-0.6607, -0.3017, 0.1492), (-0.7189, -0.1034, 0.1492), (-0.7189, 0.1034, 0.1492), (-0.6607, 0.3017, 0.1492), (-0.5489, 0.4756, 0.1492), (-0.3927, 0.611, 0.1492), (-0.2046, 0.6969, 0.1492), (-5.59e-09, 0.6968, 0.7592), (0.1963, 0.6686, 0.7592), (0.3767, 0.5862, 0.7592), (0.5266, 0.4563, 0.7592), (0.6339, 0.2895, 0.7592), (0.6897, 0.09917, 0.7592), (0.6897, -0.09917, 0.7592), (0.6339, -0.2895, 0.7592), (0.5266, -0.4563, 0.7592), (0.3767, -0.5862, 0.7592), (0.1963, -0.6686, 0.7592), (9.963e-08, -0.6968, 0.7592), (-0.1963, -0.6686, 0.7592), (-0.3767, -0.5862, 0.7592), (-0.5266, -0.4563, 0.7592), (-0.6339, -0.2895, 0.7592), (-0.6897, -0.09917, 0.7592), (-0.6897, 0.09917, 0.7592), (-0.6339, 0.2895, 0.7592), (-0.5266, 0.4563, 0.7592), (-0.3767, 0.5862, 0.7592), (-0.1963, 0.6686, 0.7592), (-1.587e-08, 0.607, 1.089), (-3.208e-08, 0.471, 1.421), (0.1327, 0.4519, 1.421), (0.171, 0.5824, 1.089), (0.2547, 0.3963, 1.421), (0.3282, 0.5106, 1.089), (0.356, 0.3085, 1.421), (0.4587, 0.3975, 1.089), (0.4285, 0.1957, 1.421), (0.5521, 0.2521, 1.089), (0.4662, 0.06703, 1.421), (0.6008, 0.08638, 1.089), (0.4662, -0.06703, 1.421), (0.6008, -0.08638, 1.089), (0.4285, -0.1957, 1.421), (0.5521, -0.2521, 1.089), (0.356, -0.3085, 1.421), (0.4587, -0.3975, 1.089), (0.2547, -0.3963, 1.421), (0.3282, -0.5106, 1.089), (0.1327, -0.4519, 1.421), (0.171, -0.5824, 1.089), (3.905e-08, -0.471, 1.421), (7.578e-08, -0.607, 1.089), (-0.1327, -0.4519, 1.421), (-0.171, -0.5824, 1.089), (-0.2547, -0.3963, 1.421), (-0.3282, -0.5106, 1.089), (-0.356, -0.3085, 1.421), (-0.4587, -0.3975, 1.089), (-0.4285, -0.1957, 1.421), (-0.5521, -0.2521, 1.089), (-0.4662, -0.06703, 1.421), (-0.6008, -0.08638, 1.089), (-0.4662, 0.06703, 1.421), (-0.6008, 0.08638, 1.089), (-0.4285, 0.1957, 1.421), (-0.5521, 0.2521, 1.089), (-0.356, 0.3085, 1.421), (-0.4587, 0.3975, 1.089), (-0.2547, 0.3963, 1.421), (-0.3282, 0.5106, 1.089), (-0.1327, 0.4519, 1.421), (-0.171, 0.5824, 1.089), (-3.251e-09, 0.729, 0.04507), (0.2054, 0.6994, 0.04507), (0.3941, 0.6132, 0.04507), (0.5509, 0.4774, 0.04507), (0.6631, 0.3028, 0.04507), (0.7215, 0.1037, 0.04507), (0.7215, -0.1037, 0.04507), (0.6631, -0.3028, 0.04507), (0.5509, -0.4774, 0.04507), (0.3941, -0.6132, 0.04507), (0.2054, -0.6994, 0.04507), (1.068e-07, -0.729, 0.04507), (-0.2054, -0.6994, 0.04507), (-0.3941, -0.6132, 0.04507), (-0.5509, -0.4774, 0.04507), (-0.6631, -0.3028, 0.04507), (-0.7215, -0.1037, 0.04507), (-0.7215, 0.1037, 0.04507), (-0.6631, 0.3028, 0.04507), (-0.5509, 0.4774, 0.04507), (-0.3941, 0.6132, 0.04507), (-0.2054, 0.6994, 0.04507), (0.208, 0.7084, -0.8036), (0.3991, 0.6211, -0.8036), (0.5579, 0.4835, -0.8036), (0.6716, 0.3067, -0.8036), (0.7308, 0.1051, -0.8036), (0.7308, -0.1051, -0.8036), (0.6716, -0.3067, -0.8036), (0.5579, -0.4835, -0.8036), (0.3991, -0.6211, -0.8036), (0.208, -0.7084, -0.8036), (1.104e-07, -0.7383, -0.8036), (-0.208, -0.7084, -0.8036), (-0.3991, -0.6211, -0.8036), (-0.5579, -0.4835, -0.8036), (-0.6716, -0.3067, -0.8036), (-0.7308, -0.1051, -0.8036), (-0.7308, 0.1051, -0.8036), (-0.6716, 0.3067, -0.8036), (-0.5579, 0.4835, -0.8036), (-0.3991, 0.6211, -0.8036), (-0.208, 0.7084, -0.8036), (-1.112e-09, 0.7383, -0.8036), (-5.477e-08, 0.2621, 1.712), (0.07383, 0.2515, 1.712), (0.1417, 0.2205, 1.712), (0.1981, 0.1716, 1.712), (0.2384, 0.1089, 1.712), (0.2594, 0.0373, 1.712), (0.2594, -0.0373, 1.712), (0.2384, -0.1089, 1.712), (0.1981, -0.1716, 1.712), (0.1417, -0.2205, 1.712), (0.07383, -0.2515, 1.712), (-1.52e-08, -0.2621, 1.712), (-0.07383, -0.2515, 1.712), (-0.1417, -0.2205, 1.712), (-0.1981, -0.1716, 1.712), (-0.2384, -0.1089, 1.712), (-0.2594, -0.0373, 1.712), (-0.2594, 0.0373, 1.712), (-0.2384, 0.1089, 1.712), (-0.1981, 0.1716, 1.712), (-0.1417, 0.2205, 1.712), (-0.07384, 0.2515, 1.712), (-6.02e-08, 0.2062, 1.886), (0.0581, 0.1979, 1.886), (0.1115, 0.1735, 1.886), (0.1559, 0.135, 1.886), (0.1876, 0.08567, 1.886), (0.2041, 0.02935, 1.886), (0.2041, -0.02935, 1.886), (0.1876, -0.08567, 1.886), (0.1559, -0.135, 1.886), (0.1115, -0.1735, 1.886), (0.0581, -0.1979, 1.886), (-2.907e-08, -0.2062, 1.886), (-0.0581, -0.1979, 1.886), (-0.1115, -0.1735, 1.886), (-0.1559, -0.135, 1.886), (-0.1876, -0.08567, 1.886), (-0.2041, -0.02935, 1.886), (-0.2041, 0.02935, 1.886), (-0.1876, 0.08567, 1.886), (-0.1559, 0.135, 1.886), (-0.1115, 0.1735, 1.886), (-0.0581, 0.1979, 1.886), (0.1115, -0.1735, 1.837), (0.0581, -0.1979, 1.837), (0.1115, 0.1735, 1.837), (0.1559, 0.135, 1.837), (-0.2041, 0.02935, 1.837), (-0.1876, 0.08567, 1.837), (-2.907e-08, -0.2062, 1.837), (0.1876, 0.08567, 1.837), (-0.1559, 0.135, 1.837), (-0.0581, -0.1979, 1.837), (0.2041, 0.02935, 1.837), (-0.1115, 0.1735, 1.837), (-0.1115, -0.1735, 1.837), (0.2041, -0.02935, 1.837), (-0.0581, 0.1979, 1.837), (-0.1559, -0.135, 1.837), (0.1876, -0.08567, 1.837), (-6.02e-08, 0.2062, 1.837), (-0.1876, -0.08567, 1.837), (0.1559, -0.135, 1.837), (0.0581, 0.1979, 1.837), (-0.2041, -0.02935, 1.837), (0.0581, -0.1979, 1.866), (0.1559, 0.135, 1.866), (-0.1876, 0.08567, 1.866), (-2.907e-08, -0.2062, 1.866), (0.1876, 0.08567, 1.866), (-0.1559, 0.135, 1.866), (-0.0581, -0.1979, 1.866), (0.2041, 0.02935, 1.866), (-0.1115, 0.1735, 1.866), (-0.1115, -0.1735, 1.866), (0.2041, -0.02935, 1.866), (-0.0581, 0.1979, 1.866), (-0.1559, -0.135, 1.866), (0.1876, -0.08567, 1.866), (-6.02e-08, 0.2062, 1.866), (-0.1876, -0.08567, 1.866), (0.1559, -0.135, 1.866), (0.0581, 0.1979, 1.866), (-0.2041, -0.02935, 1.866), (0.1115, -0.1735, 1.866), (0.1115, 0.1735, 1.866), (-0.2041, 0.02935, 1.866), (-6.02e-08, 0.2062, 1.968), (0.0581, 0.1979, 1.968), (0.1115, 0.1735, 1.968), (0.1559, 0.135, 1.968), (0.1876, 0.08567, 1.968), (0.2041, 0.02935, 1.968), (0.2041, -0.02935, 1.968), (0.1876, -0.08567, 1.968), (0.1559, -0.135, 1.968), (0.1115, -0.1735, 1.968), (0.0581, -0.1979, 1.968), (-2.907e-08, -0.2062, 1.968), (-0.0581, -0.1979, 1.968), (-0.1115, -0.1735, 1.968), (-0.1559, -0.135, 1.968), (-0.1876, -0.08567, 1.968), (-0.2041, -0.02935, 1.968), (-0.2041, 0.02935, 1.968), (-0.1876, 0.08567, 1.968), (-0.1559, 0.135, 1.968), (-0.1115, 0.1735, 1.968), (-0.0581, 0.1979, 1.968), (0.2041, -0.02935, 1.893), (0.1876, -0.08567, 1.893), (-0.0581, 0.1979, 1.893), (-6.02e-08, 0.2062, 1.893), (-0.1559, -0.135, 1.893), (-0.1876, -0.08567, 1.893), (0.1559, -0.135, 1.893), (0.0581, 0.1979, 1.893), (-0.2041, -0.02935, 1.893), (0.1115, -0.1735, 1.893), (0.1115, 0.1735, 1.893), (-0.2041, 0.02935, 1.893), (0.0581, -0.1979, 1.893), (0.1559, 0.135, 1.893), (-0.1876, 0.08567, 1.893), (-2.907e-08, -0.2062, 1.893), (0.1876, 0.08567, 1.893), (-0.1559, 0.135, 1.893), (-0.0581, -0.1979, 1.893), (0.2041, 0.02935, 1.893), (-0.1115, 0.1735, 1.893), (-0.1115, -0.1735, 1.893), (0.06001, 0.2044, 1.886), (-6.002e-08, 0.213, 1.886), (0.1152, 0.1792, 1.886), (0.161, 0.1395, 1.886), (0.1938, 0.08849, 1.886), (0.2108, 0.03031, 1.886), (0.2108, -0.03031, 1.886), (0.1938, -0.08849, 1.886), (0.161, -0.1395, 1.886), (0.1152, -0.1792, 1.886), (0.06001, -0.2044, 1.886), (-2.786e-08, -0.213, 1.886), (-0.06001, -0.2044, 1.886), (-0.1152, -0.1792, 1.886), (-0.161, -0.1395, 1.886), (-0.1938, -0.08849, 1.886), (-0.2108, -0.03031, 1.886), (-0.2108, 0.03031, 1.886), (-0.1938, 0.08849, 1.886), (-0.161, 0.1395, 1.886), (-0.1152, 0.1792, 1.886), (-0.06001, 0.2044, 1.886), (0.2108, -0.03031, 1.894), (-0.06001, 0.2044, 1.894), (-0.161, -0.1395, 1.894), (0.1938, -0.08849, 1.894), (-6.002e-08, 0.213, 1.894), (-0.1938, -0.08849, 1.894), (0.161, -0.1395, 1.894), (0.06001, 0.2044, 1.894), (-0.2108, -0.03031, 1.894), (0.1152, -0.1792, 1.894), (0.1152, 0.1792, 1.894), (-0.2108, 0.03031, 1.894), (0.06001, -0.2044, 1.894), (0.161, 0.1395, 1.894), (-0.1938, 0.08849, 1.894), (-2.786e-08, -0.213, 1.894), (0.1938, 0.08849, 1.894), (-0.161, 0.1395, 1.894), (-0.06001, -0.2044, 1.894), (0.2108, 0.03031, 1.894), (-0.1152, 0.1792, 1.894), (-0.1152, -0.1792, 1.894), (0.1876, -0.08567, 1.894), (-6.02e-08, 0.2062, 1.894), (-0.1876, -0.08567, 1.894), (0.1559, -0.135, 1.894), (0.0581, 0.1979, 1.894), (-0.2041, -0.02935, 1.894), (0.1115, -0.1735, 1.894), (0.1115, 0.1735, 1.894), (-0.2041, 0.02935, 1.894), (0.0581, -0.1979, 1.894), (0.1559, 0.135, 1.894), (-0.1876, 0.08567, 1.894), (-2.907e-08, -0.2062, 1.894), (0.1876, 0.08567, 1.894), (-0.1559, 0.135, 1.894), (-0.0581, -0.1979, 1.894), (0.2041, 0.02935, 1.894), (-0.1115, 0.1735, 1.894), (-0.1115, -0.1735, 1.894), (0.2041, -0.02935, 1.894), (-0.0581, 0.1979, 1.894), (-0.1559, -0.135, 1.894), (0.1876, -0.08567, 1.952), (-6.02e-08, 0.2062, 1.952), (-0.1876, -0.08567, 1.952), (0.1559, -0.135, 1.952), (0.0581, 0.1979, 1.952), (-0.2041, -0.02935, 1.952), (0.1115, -0.1735, 1.952), (0.1115, 0.1735, 1.952), (-0.2041, 0.02935, 1.952), (0.0581, -0.1979, 1.952), (0.1559, 0.135, 1.952), (-0.1876, 0.08567, 1.952), (-2.907e-08, -0.2062, 1.952), (0.1876, 0.08567, 1.952), (-0.1559, 0.135, 1.952), (-0.0581, -0.1979, 1.952), (0.2041, 0.02935, 1.952), (-0.1115, 0.1735, 1.952), (-0.1115, -0.1735, 1.952), (0.2041, -0.02935, 1.952), (-0.0581, 0.1979, 1.952), (-0.1559, -0.135, 1.952), (0.2041, -0.02935, 1.933), (0.2041, -0.02935, 1.914), (-0.0581, 0.1979, 1.933), (-0.0581, 0.1979, 1.914), (-0.1559, -0.135, 1.933), (-0.1559, -0.135, 1.914), (0.1876, -0.08567, 1.914), (0.1876, -0.08567, 1.933), (-6.02e-08, 0.2062, 1.914), (-6.02e-08, 0.2062, 1.933), (-0.1876, -0.08567, 1.914), (-0.1876, -0.08567, 1.933), (0.1559, -0.135, 1.914), (0.1559, -0.135, 1.933), (0.0581, 0.1979, 1.914), (0.0581, 0.1979, 1.933), (-0.2041, -0.02935, 1.914), (-0.2041, -0.02935, 1.933), (0.1115, -0.1735, 1.914), (0.1115, -0.1735, 1.933), (0.1115, 0.1735, 1.914), (0.1115, 0.1735, 1.933), (-0.2041, 0.02935, 1.914), (-0.2041, 0.02935, 1.933), (0.0581, -0.1979, 1.914), (0.0581, -0.1979, 1.933), (0.1559, 0.135, 1.914), (0.1559, 0.135, 1.933), (-0.1876, 0.08567, 1.914), (-0.1876, 0.08567, 1.933), (-2.907e-08, -0.2062, 1.914), (-2.907e-08, -0.2062, 1.933), (0.1876, 0.08567, 1.914), (0.1876, 0.08567, 1.933), (-0.1559, 0.135, 1.914), (-0.1559, 0.135, 1.933), (-0.0581, -0.1979, 1.914), (-0.0581, -0.1979, 1.933), (0.2041, 0.02935, 1.914), (0.2041, 0.02935, 1.933), (-0.1115, 0.1735, 1.914), (-0.1115, 0.1735, 1.933), (-0.1115, -0.1735, 1.914), (-0.1115, -0.1735, 1.933), (0.0581, -0.206, 1.914), (-2.907e-08, -0.2144, 1.914), (0.211, 0.7186, -1.257), (0.4049, 0.6301, -1.257), (0.566, 0.4905, -1.257), (0.6813, 0.3111, -1.257), (0.7413, 0.1066, -1.257), (0.7413, -0.1066, -1.257), (0.6813, -0.3111, -1.257), (0.566, -0.4905, -1.257), (0.4049, -0.6301, -1.257), (0.211, -0.7186, -1.257), (1.13e-07, -0.749, -1.257), (-0.211, -0.7186, -1.257), (-0.4049, -0.6301, -1.257), (-0.566, -0.4905, -1.257), (-0.6813, -0.3111, -1.257), (-0.7413, -0.1066, -1.257), (-0.7413, 0.1066, -1.257), (-0.6813, 0.3111, -1.257), (-0.566, 0.4905, -1.257), (-0.4049, 0.6301, -1.257), (-0.211, 0.7186, -1.257), (-9.817e-11, 0.749, -1.257)], [], [(346, 1, 3, 347), (347, 3, 5, 348), (348, 5, 7, 349), (349, 7, 9, 350), (350, 9, 11, 351), (351, 11, 13, 352), (352, 13, 15, 353), (353, 15, 17, 354), (354, 17, 19, 355), (355, 19, 21, 356), (356, 21, 23, 357), (357, 23, 25, 358), (358, 25, 27, 359), (359, 27, 29, 360), (360, 29, 31, 361), (361, 31, 33, 362), (362, 33, 35, 363), (363, 35, 37, 364), (364, 37, 39, 365), (365, 39, 41, 366), (234, 64, 65, 235), (366, 41, 43, 367), (367, 43, 1, 346), (235, 65, 44, 214), (233, 63, 64, 234), (232, 62, 63, 233), (231, 61, 62, 232), (230, 60, 61, 231), (229, 59, 60, 230), (228, 58, 59, 229), (227, 57, 58, 228), (226, 56, 57, 227), (225, 55, 56, 226), (224, 54, 55, 225), (223, 53, 54, 224), (222, 52, 53, 223), (221, 51, 52, 222), (220, 50, 51, 221), (219, 49, 50, 220), (218, 48, 49, 219), (217, 47, 48, 218), (216, 46, 47, 217), (215, 45, 46, 216), (214, 44, 45, 215), (185, 87, 66, 38), (38, 66, 67, 32), (32, 67, 68, 186), (186, 68, 69, 24), (24, 69, 70, 18), (18, 70, 71, 187), (187, 71, 72, 12), (12, 72, 73, 6), (6, 73, 74, 188), (188, 74, 75, 176), (176, 75, 76, 177), (177, 76, 77, 189), (189, 77, 78, 178), (178, 78, 79, 179), (179, 79, 80, 180), (180, 80, 81, 190), (190, 81, 82, 181), (181, 82, 83, 182), (182, 83, 84, 191), (191, 84, 85, 183), (184, 86, 87, 185), (183, 85, 86, 184), (213, 88, 91, 192), (302, 89, 90, 303), (192, 91, 93, 193), (303, 90, 92, 304), (193, 93, 95, 194), (304, 92, 94, 305), (194, 95, 97, 195), (305, 94, 96, 306), (195, 97, 99, 196), (306, 96, 98, 307), (196, 99, 101, 197), (307, 98, 100, 308), (197, 101, 103, 198), (308, 100, 102, 309), (198, 103, 105, 199), (309, 102, 104, 310), (199, 105, 107, 200), (310, 104, 106, 311), (200, 107, 109, 201), (311, 106, 108, 312), (201, 109, 111, 202), (312, 108, 110, 313), (202, 111, 113, 203), (313, 110, 112, 314), (203, 113, 115, 204), (314, 112, 114, 315), (204, 115, 117, 205), (315, 114, 116, 316), (205, 117, 119, 206), (316, 116, 118, 317), (206, 119, 121, 207), (317, 118, 120, 318), (207, 121, 123, 208), (318, 120, 122, 319), (208, 123, 125, 209), (319, 122, 124, 320), (209, 125, 127, 210), (320, 124, 126, 321), (210, 127, 129, 211), (321, 126, 128, 322), (212, 131, 88, 213), (323, 130, 89, 302), (211, 129, 131, 212), (322, 128, 130, 323), (11, 9, 136, 137), (21, 19, 141, 142), (31, 29, 146, 147), (41, 39, 151, 152), (7, 5, 134, 135), (17, 15, 139, 140), (3, 1, 132, 133), (27, 25, 144, 145), (37, 35, 149, 150), (13, 11, 137, 138), (23, 21, 142, 143), (33, 31, 147, 148), (43, 41, 152, 153), (9, 7, 135, 136), (19, 17, 140, 141), (29, 27, 145, 146), (39, 37, 150, 151), (5, 3, 133, 134), (15, 13, 138, 139), (25, 23, 143, 144), (35, 33, 148, 149), (1, 43, 153, 132), (142, 141, 163, 164), (135, 134, 156, 157), (150, 149, 171, 172), (143, 142, 164, 165), (136, 135, 157, 158), (151, 150, 172, 173), (144, 143, 165, 166), (137, 136, 158, 159), (152, 151, 173, 174), (145, 144, 166, 167), (138, 137, 159, 160), (153, 152, 174, 175), (146, 145, 167, 168), (139, 138, 160, 161), (132, 153, 175, 154), (147, 146, 168, 169), (140, 139, 161, 162), (133, 132, 154, 155), (148, 147, 169, 170), (141, 140, 162, 163), (134, 133, 155, 156), (149, 148, 170, 171), (20, 22, 0), (26, 28, 30, 0), (34, 36, 0), (40, 42, 0), (0, 2, 4), (8, 10, 0), (14, 16, 0), (40, 183, 184, 42), (42, 184, 185, 0), (0, 191, 183, 40), (36, 182, 191, 0), (34, 181, 182, 36), (0, 190, 181, 34), (30, 180, 190, 0), (28, 179, 180, 30), (26, 178, 179, 28), (0, 189, 178, 26), (22, 177, 189, 0), (20, 176, 177, 22), (0, 188, 176, 20), (16, 6, 188, 0), (14, 12, 6, 16), (0, 187, 12, 14), (10, 18, 187, 0), (8, 24, 18, 10), (0, 186, 24, 8), (4, 32, 186, 0), (2, 38, 32, 4), (0, 185, 38, 2), (343, 211, 212, 344), (344, 212, 213, 345), (342, 210, 211, 343), (341, 209, 210, 342), (340, 208, 209, 341), (339, 207, 208, 340), (338, 206, 207, 339), (337, 205, 206, 338), (336, 204, 205, 337), (335, 203, 204, 336), (334, 202, 203, 335), (333, 201, 202, 334), (332, 200, 201, 333), (331, 199, 200, 332), (330, 198, 199, 331), (329, 197, 198, 330), (328, 196, 197, 329), (327, 195, 196, 328), (326, 194, 195, 327), (325, 193, 194, 326), (324, 192, 193, 325), (345, 213, 192, 324), (89, 214, 215, 90), (90, 215, 216, 92), (92, 216, 217, 94), (94, 217, 218, 96), (96, 218, 219, 98), (98, 219, 220, 100), (100, 220, 221, 102), (102, 221, 222, 104), (104, 222, 223, 106), (106, 223, 224, 108), (108, 224, 225, 110), (110, 225, 226, 112), (112, 226, 227, 114), (114, 227, 228, 116), (116, 228, 229, 118), (118, 229, 230, 120), (120, 230, 231, 122), (122, 231, 232, 124), (124, 232, 233, 126), (126, 233, 234, 128), (130, 235, 214, 89), (128, 234, 235, 130), (65, 257, 236, 44), (64, 256, 257, 65), (63, 255, 256, 64), (62, 254, 255, 63), (61, 253, 254, 62), (60, 252, 253, 61), (59, 251, 252, 60), (58, 250, 251, 59), (57, 249, 250, 58), (56, 248, 249, 57), (55, 247, 248, 56), (54, 246, 247, 55), (53, 245, 246, 54), (52, 244, 245, 53), (51, 243, 244, 52), (50, 242, 243, 51), (49, 241, 242, 50), (48, 240, 241, 49), (47, 239, 240, 48), (46, 238, 239, 47), (45, 237, 238, 46), (44, 236, 237, 45), (257, 301, 258, 236), (301, 300, 259, 258), (256, 299, 301, 257), (299, 298, 300, 301), (255, 297, 299, 256), (297, 296, 298, 299), (254, 295, 297, 255), (295, 294, 296, 297), (253, 293, 295, 254), (293, 292, 294, 295), (252, 291, 293, 253), (291, 290, 292, 293), (251, 289, 291, 252), (289, 288, 290, 291), (250, 287, 289, 251), (287, 286, 288, 289), (249, 285, 287, 250), (285, 284, 286, 287), (248, 283, 285, 249), (283, 282, 284, 285), (247, 281, 283, 248), (281, 280, 282, 283), (246, 279, 281, 247), (279, 278, 280, 281), (245, 277, 279, 246), (277, 276, 278, 279), (244, 275, 277, 245), (275, 274, 276, 277), (243, 273, 275, 244), (273, 272, 274, 275), (242, 271, 273, 243), (271, 270, 272, 273), (241, 269, 271, 242), (269, 268, 270, 271), (240, 267, 269, 241), (267, 266, 268, 269), (239, 265, 267, 240), (265, 264, 266, 267), (238, 263, 265, 239), (263, 262, 264, 265), (237, 261, 263, 238), (261, 260, 262, 263), (236, 258, 261, 237), (258, 259, 260, 261), (129, 322, 323, 131), (131, 323, 302, 88), (127, 321, 322, 129), (125, 320, 321, 127), (123, 319, 320, 125), (121, 318, 319, 123), (119, 317, 318, 121), (117, 316, 317, 119), (115, 315, 316, 117), (113, 314, 315, 115), (111, 313, 314, 113), (109, 312, 313, 111), (107, 311, 312, 109), (105, 310, 311, 107), (103, 309, 310, 105), (101, 308, 309, 103), (99, 307, 308, 101), (97, 306, 307, 99), (95, 305, 306, 97), (93, 304, 305, 95), (91, 303, 304, 93), (88, 302, 303, 91), (633, 345, 324, 612), (612, 324, 325, 613), (613, 325, 326, 614), (614, 326, 327, 615), (615, 327, 328, 616), (616, 328, 329, 617), (617, 329, 330, 618), (618, 330, 331, 619), (619, 331, 332, 620), (620, 332, 333, 621), (621, 333, 334, 622), (622, 334, 335, 623), (623, 335, 336, 624), (624, 336, 337, 625), (625, 337, 338, 626), (626, 338, 339, 627), (627, 339, 340, 628), (628, 340, 341, 629), (629, 341, 342, 630), (630, 342, 343, 631), (632, 344, 345, 633), (631, 343, 344, 632), (300, 367, 346, 259), (298, 366, 367, 300), (296, 365, 366, 298), (294, 364, 365, 296), (292, 363, 364, 294), (290, 362, 363, 292), (288, 361, 362, 290), (286, 360, 361, 288), (284, 359, 360, 286), (282, 358, 359, 284), (280, 357, 358, 282), (278, 356, 357, 280), (276, 355, 356, 278), (274, 354, 355, 276), (272, 353, 354, 274), (270, 352, 353, 272), (268, 351, 352, 270), (266, 350, 351, 268), (264, 349, 350, 266), (262, 348, 349, 264), (260, 347, 348, 262), (259, 346, 347, 260), (431, 412, 378, 377), (432, 413, 371, 370), (433, 414, 386, 385), (412, 415, 379, 378), (413, 416, 372, 371), (414, 417, 387, 386), (415, 418, 380, 379), (416, 419, 373, 372), (417, 420, 388, 387), (418, 421, 381, 380), (419, 422, 374, 373), (420, 423, 389, 388), (421, 424, 382, 381), (422, 425, 375, 374), (423, 426, 368, 389), (424, 427, 383, 382), (425, 428, 376, 375), (426, 429, 369, 368), (427, 430, 384, 383), (428, 431, 377, 376), (429, 432, 370, 369), (430, 433, 385, 384), (148, 149, 394, 411), (133, 134, 392, 410), (140, 141, 390, 409), (147, 148, 411, 408), (132, 133, 410, 407), (139, 140, 409, 406), (146, 147, 408, 405), (153, 132, 407, 404), (138, 139, 406, 403), (145, 146, 405, 402), (152, 153, 404, 401), (137, 138, 403, 400), (144, 145, 402, 399), (151, 152, 401, 398), (136, 137, 400, 397), (143, 144, 399, 396), (150, 151, 398, 395), (135, 136, 397, 393), (142, 143, 396, 391), (149, 150, 395, 394), (134, 135, 393, 392), (141, 142, 391, 390), (411, 394, 433, 430), (410, 392, 432, 429), (409, 390, 431, 428), (408, 411, 430, 427), (407, 410, 429, 426), (406, 409, 428, 425), (405, 408, 427, 424), (404, 407, 426, 423), (403, 406, 425, 422), (402, 405, 424, 421), (401, 404, 423, 420), (400, 403, 422, 419), (399, 402, 421, 418), (398, 401, 420, 417), (397, 400, 419, 416), (396, 399, 418, 415), (395, 398, 417, 414), (393, 397, 416, 413), (391, 396, 415, 412), (394, 395, 414, 433), (392, 393, 413, 432), (390, 391, 412, 431), (563, 544, 441, 440), (564, 545, 434, 455), (565, 546, 449, 448), (544, 547, 442, 441), (545, 548, 435, 434), (546, 549, 450, 449), (547, 550, 443, 442), (548, 551, 436, 435), (549, 552, 451, 450), (550, 553, 444, 443), (551, 554, 437, 436), (552, 555, 452, 451), (553, 556, 445, 444), (554, 557, 438, 437), (555, 558, 453, 452), (556, 559, 446, 445), (557, 560, 439, 438), (558, 561, 454, 453), (559, 562, 447, 446), (560, 563, 440, 439), (561, 564, 455, 454), (562, 565, 448, 447), (385, 386, 496, 495), (459, 458, 501, 504), (371, 372, 482, 481), (474, 471, 515, 518), (384, 385, 495, 494), (461, 460, 502, 505), (475, 472, 516, 519), (370, 371, 481, 480), (383, 384, 494, 493), (462, 457, 503, 506), (369, 370, 480, 478), (476, 473, 517, 520), (382, 383, 493, 492), (463, 459, 504, 507), (368, 369, 478, 479), (477, 474, 518, 521), (381, 382, 492, 491), (464, 461, 505, 508), (456, 475, 519, 500), (380, 381, 491, 490), (465, 462, 506, 509), (458, 476, 520, 501), (491, 492, 502, 521), (498, 499, 501, 520), (483, 484, 500, 519), (490, 491, 521, 518), (497, 498, 520, 517), (482, 483, 519, 516), (489, 490, 518, 515), (496, 497, 517, 514), (481, 482, 516, 513), (488, 489, 515, 512), (495, 496, 514, 511), (480, 481, 513, 510), (487, 488, 512, 509), (494, 495, 511, 508), (478, 480, 510, 507), (486, 487, 509, 506), (493, 494, 508, 505), (479, 478, 507, 504), (485, 486, 506, 503), (492, 493, 505, 502), (499, 479, 504, 501), (484, 485, 503, 500), (473, 470, 514, 517), (372, 373, 483, 482), (457, 456, 500, 503), (386, 387, 497, 496), (472, 469, 513, 516), (373, 374, 484, 483), (387, 388, 498, 497), (471, 468, 512, 515), (374, 375, 485, 484), (388, 389, 499, 498), (470, 467, 511, 514), (375, 376, 486, 485), (389, 368, 479, 499), (469, 466, 510, 513), (376, 377, 487, 486), (468, 465, 509, 512), (377, 378, 488, 487), (467, 464, 508, 511), (378, 379, 489, 488), (460, 477, 521, 502), (466, 463, 507, 510), (379, 380, 490, 489), (477, 460, 543, 540), (476, 458, 542, 539), (475, 456, 541, 538), (474, 477, 540, 537), (473, 476, 539, 536), (472, 475, 538, 535), (471, 474, 537, 534), (470, 473, 536, 533), (469, 472, 535, 532), (468, 471, 534, 531), (467, 470, 533, 530), (466, 469, 532, 529), (465, 468, 531, 528), (464, 467, 530, 527), (463, 466, 529, 526), (462, 465, 528, 525), (461, 464, 527, 524), (459, 463, 526, 523), (457, 462, 525, 522), (460, 461, 524, 543), (458, 459, 523, 542), (456, 457, 522, 541), (609, 570, 565, 562), (607, 568, 564, 561), (605, 566, 563, 560), (603, 609, 562, 559), (601, 607, 561, 558), (599, 605, 560, 557), (597, 603, 559, 556), (595, 601, 558, 555), (593, 599, 557, 554), (591, 597, 556, 553), (589, 595, 555, 552), (587, 593, 554, 551), (585, 591, 553, 550), (583, 589, 552, 549), (581, 587, 551, 548), (579, 585, 550, 547), (577, 583, 549, 546), (575, 581, 548, 545), (573, 579, 547, 544), (570, 577, 546, 565), (568, 575, 545, 564), (566, 573, 544, 563), (541, 522, 572, 567), (567, 572, 573, 566), (542, 523, 574, 569), (569, 574, 575, 568), (543, 524, 576, 571), (571, 576, 577, 570), (522, 525, 578, 572), (572, 578, 579, 573), (523, 526, 580, 574), (574, 580, 581, 575), (524, 527, 582, 576), (576, 582, 583, 577), (525, 528, 584, 578), (578, 584, 585, 579), (526, 529, 586, 580), (580, 586, 587, 581), (527, 530, 588, 582), (582, 588, 589, 583), (528, 531, 590, 584), (584, 590, 591, 585), (529, 532, 592, 586), (586, 592, 593, 587), (530, 533, 594, 588), (588, 594, 595, 589), (531, 534, 596, 590), (590, 596, 597, 591), (532, 535, 598, 592), (592, 598, 599, 593), (533, 536, 600, 594), (594, 600, 601, 595), (534, 537, 602, 596), (596, 602, 603, 597), (535, 538, 604, 598), (598, 604, 605, 599), (536, 539, 606, 600), (600, 606, 607, 601), (537, 540, 608, 602), (602, 608, 609, 603), (538, 541, 567, 604), (604, 567, 566, 605), (539, 542, 569, 606), (606, 569, 568, 607), (540, 543, 571, 608), (608, 571, 570, 609), (596, 590, 610, 611), (85, 631, 632, 86), (86, 632, 633, 87), (84, 630, 631, 85), (83, 629, 630, 84), (82, 628, 629, 83), (81, 627, 628, 82), (80, 626, 627, 81), (79, 625, 626, 80), (78, 624, 625, 79), (77, 623, 624, 78), (76, 622, 623, 77), (75, 621, 622, 76), (74, 620, 621, 75), (73, 619, 620, 74), (72, 618, 619, 73), (71, 617, 618, 72), (70, 616, 617, 71), (69, 615, 616, 70), (68, 614, 615, 69), (67, 613, 614, 68), (66, 612, 613, 67), (87, 633, 612, 66)])
me_cylinder.polygons.foreach_set('use_smooth', [True] * 624)
me_cylinder.materials.append(mat_bottel)
me_cylinder.use_remesh_preserve_volume = False
me_cylinder.use_remesh_preserve_attributes = False
me_cylinder.use_mirror_vertex_groups = False
me_cylinder.update()
me_cylinder_002 = bpy.data.meshes.new('Cylinder.002')
me_cylinder_002.from_pydata([(2.836e-08, 0.5954, -1.817), (5.495e-08, 0.2924, 2.105), (0.2278, 0.5501, -1.817), (0.1119, 0.2701, 2.105), (0.421, 0.421, -1.817), (0.2067, 0.2067, 2.105), (0.5501, 0.2278, -1.817), (0.2701, 0.1119, 2.105), (0.5954, -2.193e-08, -1.817), (0.2924, -5.518e-09, 2.105), (0.5501, -0.2278, -1.817), (0.2701, -0.1119, 2.105), (0.421, -0.421, -1.817), (0.2067, -0.2067, 2.105), (0.2278, -0.5501, -1.817), (0.1119, -0.2701, 2.105), (1.183e-07, -0.5954, -1.817), (9.91e-08, -0.2924, 2.105), (-0.2278, -0.5501, -1.817), (-0.1119, -0.2701, 2.105), (-0.421, -0.421, -1.817), (-0.2067, -0.2067, 2.105), (-0.5501, -0.2278, -1.817), (-0.2701, -0.1119, 2.105), (-0.5954, 1.12e-08, -1.817), (-0.2924, 1.075e-08, 2.105), (-0.5501, 0.2278, -1.817), (-0.2701, 0.1119, 2.105), (-0.421, 0.421, -1.817), (-0.2067, 0.2067, 2.105), (-0.2278, 0.5501, -1.817), (-0.1119, 0.2701, 2.105), (1.689e-08, 0.6673, 0.003857), (-0.2533, 0.6114, 0.5764), (-0.468, 0.468, 0.5764), (0.2554, 0.6165, 0.003857), (-0.6114, 0.2533, 0.5764), (0.4719, 0.4719, 0.003857), (-0.6618, 1.001e-08, 0.5764), (0.6165, 0.2554, 0.003857), (-0.6114, -0.2533, 0.5764), (0.6673, -2.686e-08, 0.003857), (-0.468, -0.468, 0.5764), (0.6165, -0.2554, 0.003857), (-0.2533, -0.6114, 0.5764), (0.4719, -0.4719, 0.003857), (1.172e-07, -0.6618, 0.5764), (0.2554, -0.6165, 0.003857), (0.2533, -0.6114, 0.5764), (1.176e-07, -0.6673, 0.003857), (0.468, -0.468, 0.5764), (-0.2554, -0.6165, 0.003857), (0.6114, -0.2533, 0.5764), (-0.4719, -0.4719, 0.003857), (0.6618, -2.681e-08, 0.5764), (-0.6165, -0.2554, 0.003857), (0.6114, 0.2533, 0.5764), (-0.6673, 1.026e-08, 0.003857), (0.468, 0.468, 0.5764), (-0.6165, 0.2554, 0.003857), (0.2533, 0.6114, 0.5764), (-0.4719, 0.4719, 0.003857), (1.723e-08, 0.6618, 0.5764), (-0.2554, 0.6165, 0.003857), (0.3048, 0.7358, -1.323), (0.5631, 0.5631, -1.323), (0.7358, 0.3048, -1.323), (0.7964, -3.402e-08, -1.323), (0.7358, -0.3048, -1.323), (0.5631, -0.5631, -1.323), (0.3048, -0.7358, -1.323), (1.247e-07, -0.7964, -1.323), (-0.3048, -0.7358, -1.323), (-0.5631, -0.5631, -1.323), (-0.7358, -0.3048, -1.323), (-0.7964, 1.029e-08, -1.323), (-0.7358, 0.3048, -1.323), (-0.5631, 0.5631, -1.323), (-0.3048, 0.7358, -1.323), (4.411e-09, 0.7964, -1.323), (2.657e-08, 0.6071, -1.855), (0.2323, 0.5609, -1.855), (0.4293, 0.4293, -1.855), (0.5609, 0.2323, -1.855), (0.6071, -2.342e-08, -1.855), (0.5609, -0.2323, -1.855), (0.4293, -0.4293, -1.855), (0.2323, -0.5609, -1.855), (1.182e-07, -0.6071, -1.855), (-0.2323, -0.5609, -1.855), (-0.4293, -0.4293, -1.855), (-0.5609, -0.2323, -1.855), (-0.6071, 1.036e-08, -1.855), (-0.5609, 0.2323, -1.855), (-0.4293, 0.4293, -1.855), (-0.2323, 0.5609, -1.855), (9.109e-08, 0.1325, -1.822), (0.0507, 0.1224, -1.822), (0.09368, 0.09368, -1.822), (0.1224, 0.0507, -1.822), (0.1325, 3.687e-09, -1.822), (0.1224, -0.0507, -1.822), (0.09368, -0.09368, -1.822), (0.0507, -0.1224, -1.822), (1.111e-07, -0.1325, -1.822), (-0.0507, -0.1224, -1.822), (-0.09368, -0.09368, -1.822), (-0.1224, -0.0507, -1.822), (-0.1325, 1.106e-08, -1.822), (-0.1224, 0.0507, -1.822), (-0.09368, 0.09368, -1.822), (-0.0507, 0.1224, -1.822), (1.031e-07, 1.863e-08, -1.822), (1.13e-09, 0.8219, -1.009), (4.91e-09, 0.7687, -0.4341), (0.2942, 0.7102, -0.4341), (0.3145, 0.7594, -1.009), (0.5435, 0.5435, -0.4341), (0.5812, 0.5812, -1.009), (0.7102, 0.2942, -0.4341), (0.7594, 0.3145, -1.009), (0.7687, -3.233e-08, -0.4341), (0.8219, -3.527e-08, -1.009), (0.7102, -0.2942, -0.4341), (0.7594, -0.3145, -1.009), (0.5435, -0.5435, -0.4341), (0.5812, -0.5812, -1.009), (0.2942, -0.7102, -0.4341), (0.3145, -0.7594, -1.009), (1.21e-07, -0.7687, -0.4341), (1.252e-07, -0.8219, -1.009), (-0.2942, -0.7102, -0.4341), (-0.3145, -0.7594, -1.009), (-0.5435, -0.5435, -0.4341), (-0.5812, -0.5812, -1.009), (-0.7102, -0.2942, -0.4341), (-0.7594, -0.3145, -1.009), (-0.7687, 1.043e-08, -0.4341), (-0.8219, 1.045e-08, -1.009), (-0.7102, 0.2942, -0.4341), (-0.7594, 0.3145, -1.009), (-0.5435, 0.5435, -0.4341), (-0.5812, 0.5812, -1.009), (-0.2942, 0.7102, -0.4341), (-0.3145, 0.7594, -1.009), (-0.2763, 0.6671, 1.547), (-0.297, 0.717, 1.126), (6.219e-09, 0.7761, 1.126), (9.171e-09, 0.722, 1.547), (-0.5106, 0.5106, 1.547), (-0.5488, 0.5488, 1.126), (-0.6671, 0.2763, 1.547), (-0.717, 0.297, 1.126), (-0.722, 8.529e-09, 1.547), (-0.7761, 1.034e-08, 1.126), (-0.6671, -0.2763, 1.547), (-0.717, -0.297, 1.126), (-0.5106, -0.5106, 1.547), (-0.5488, -0.5488, 1.126), (-0.2763, -0.6671, 1.547), (-0.297, -0.717, 1.126), (1.182e-07, -0.722, 1.547), (1.234e-07, -0.7761, 1.126), (0.2763, -0.6671, 1.547), (0.297, -0.717, 1.126), (0.5106, -0.5106, 1.547), (0.5488, -0.5488, 1.126), (0.6671, -0.2763, 1.547), (0.717, -0.297, 1.126), (0.722, -3.164e-08, 1.547), (0.7761, -3.284e-08, 1.126), (0.6671, 0.2763, 1.547), (0.717, 0.297, 1.126), (0.5106, 0.5106, 1.547), (0.5488, 0.5488, 1.126), (0.2763, 0.6671, 1.547), (0.297, 0.717, 1.126), (0.2439, 0.5888, 0.2955), (0.4506, 0.4506, 0.2955), (0.5888, 0.2439, 0.2955), (0.6373, -2.539e-08, 0.2955), (0.5888, -0.2439, 0.2955), (0.4506, -0.4506, 0.2955), (0.2439, -0.5888, 0.2955), (1.166e-07, -0.6373, 0.2955), (-0.2439, -0.5888, 0.2955), (-0.4506, -0.4506, 0.2955), (-0.5888, -0.2439, 0.2955), (-0.6373, 1.006e-08, 0.2955), (-0.5888, 0.2439, 0.2955), (-0.4506, 0.4506, 0.2955), (2.034e-08, 0.6373, 0.2955), (-0.2439, 0.5888, 0.2955), (0.269, 0.6494, -1.62), (0.4971, 0.4971, -1.62), (0.6494, 0.269, -1.62), (0.703, -2.886e-08, -1.62), (0.6494, -0.269, -1.62), (0.4971, -0.4971, -1.62), (0.269, -0.6494, -1.62), (1.212e-07, -0.703, -1.62), (-0.269, -0.6494, -1.62), (-0.4971, -0.4971, -1.62), (-0.6494, -0.269, -1.62), (-0.703, 1.025e-08, -1.62), (-0.6494, 0.269, -1.62), (-0.4971, 0.4971, -1.62), (-0.269, 0.6494, -1.62), (1.508e-08, 0.703, -1.62), (4.681e-08, 0.3541, 2.111), (0.1355, 0.3271, 2.111), (0.2504, 0.2504, 2.111), (0.3271, 0.1355, 2.111), (0.3541, -9.421e-09, 2.111), (0.3271, -0.1355, 2.111), (0.2504, -0.2504, 2.111), (0.1355, -0.3271, 2.111), (1.003e-07, -0.3541, 2.111), (-0.1355, -0.3271, 2.111), (-0.2504, -0.2504, 2.111), (-0.3271, -0.1355, 2.111), (-0.3541, 1.028e-08, 2.111), (-0.3271, 0.1355, 2.111), (-0.2504, 0.2504, 2.111), (-0.1355, 0.3271, 2.111), (-0.2504, -0.2504, 2.125), (-0.1355, -0.3271, 2.125), (0.3271, 0.1355, 2.125), (0.2504, 0.2504, 2.125), (-0.3271, -0.1355, 2.125), (0.3541, -9.421e-09, 2.125), (-0.3541, 1.028e-08, 2.125), (0.3271, -0.1355, 2.125), (-0.3271, 0.1355, 2.125), (0.2504, -0.2504, 2.125), (-0.2504, 0.2504, 2.125), (0.1355, -0.3271, 2.125), (-0.1355, 0.3271, 2.125), (1.003e-07, -0.3541, 2.125), (0.1355, 0.3271, 2.125), (4.681e-08, 0.3541, 2.125), (-0.2788, 0.6731, 0.8429), (-0.5152, 0.5152, 0.8429), (-0.6731, 0.2788, 0.8429), (-0.7286, 9.778e-09, 0.8429), (-0.6731, -0.2788, 0.8429), (-0.5152, -0.5152, 0.8429), (-0.2788, -0.6731, 0.8429), (1.21e-07, -0.7286, 0.8429), (0.2788, -0.6731, 0.8429), (0.5152, -0.5152, 0.8429), (0.6731, -0.2788, 0.8429), (0.7286, -3.076e-08, 0.8429), (0.6731, 0.2788, 0.8429), (0.5152, 0.5152, 0.8429), (0.2788, 0.6731, 0.8429), (1.104e-08, 0.7286, 0.8429), (-0.2108, 0.5089, 1.877), (-0.3895, 0.3895, 1.877), (-0.5089, 0.2108, 1.877), (-0.5509, 9.54e-09, 1.877), (-0.5089, -0.2108, 1.877), (-0.3895, -0.3895, 1.877), (-0.2108, -0.5089, 1.877), (1.111e-07, -0.5509, 1.877), (0.2108, -0.5089, 1.877), (0.3895, -0.3895, 1.877), (0.5089, -0.2108, 1.877), (0.5509, -2.111e-08, 1.877), (0.5089, 0.2108, 1.877), (0.3895, 0.3895, 1.877), (0.2108, 0.5089, 1.877), (2.788e-08, 0.5509, 1.877), (1.955e-09, 0.8025, -0.7593), (0.3071, 0.7414, -0.7593), (0.5675, 0.5675, -0.7593), (0.7414, 0.3071, -0.7593), (0.8025, -3.441e-08, -0.7593), (0.7414, -0.3071, -0.7593), (0.5675, -0.5675, -0.7593), (0.3071, -0.7414, -0.7593), (1.231e-07, -0.8025, -0.7593), (-0.3071, -0.7414, -0.7593), (-0.5675, -0.5675, -0.7593), (-0.7414, -0.3071, -0.7593), (-0.8025, 1.024e-08, -0.7593), (-0.7414, 0.3071, -0.7593), (-0.5675, 0.5675, -0.7593), (-0.3071, 0.7414, -0.7593), (-0.2466, -0.2466, 2.545), (-0.1335, -0.3222, 2.545), (0.3222, 0.1335, 2.545), (0.2466, 0.2466, 2.545), (-0.3222, -0.1335, 2.545), (0.3488, -9.082e-09, 2.545), (-0.3488, 1.032e-08, 2.545), (0.3222, -0.1335, 2.545), (-0.3222, 0.1335, 2.545), (0.2466, -0.2466, 2.545), (-0.2466, 0.2466, 2.545), (0.1335, -0.3222, 2.545), (-0.1335, 0.3222, 2.545), (1.001e-07, -0.3488, 2.545), (0.1335, 0.3222, 2.545), (4.745e-08, 0.3488, 2.545), (5.047e-08, 0.3347, 2.092), (-0.1281, 0.3093, 2.092), (-0.2367, 0.2367, 2.092), (-0.3093, 0.1281, 2.092), (-0.3347, 1.046e-08, 2.092), (-0.3093, -0.1281, 2.092), (-0.2367, -0.2367, 2.092), (-0.1281, -0.3093, 2.092), (1.01e-07, -0.3347, 2.092), (0.1281, -0.3093, 2.092), (0.2367, -0.2367, 2.092), (0.3093, -0.1281, 2.092), (0.3347, -8.168e-09, 2.092), (0.3093, 0.1281, 2.092), (0.2367, 0.2367, 2.092), (0.1281, 0.3093, 2.092), (-0.2287, -0.2287, 2.545), (-0.1238, -0.2988, 2.545), (0.2988, 0.1238, 2.545), (0.2287, 0.2287, 2.545), (-0.2988, -0.1238, 2.545), (0.3235, -8.288e-09, 2.545), (-0.3235, 9.708e-09, 2.545), (0.2988, -0.1238, 2.545), (-0.2988, 0.1238, 2.545), (0.2287, -0.2287, 2.545), (-0.2287, 0.2287, 2.545), (0.1238, -0.2988, 2.545), (-0.1238, 0.2988, 2.545), (9.962e-08, -0.3235, 2.545), (0.1238, 0.2988, 2.545), (5.078e-08, 0.3235, 2.545), (9.388e-08, 1.024e-08, 2.545)], [], [(192, 33, 62, 191), (272, 271, 175, 148), (6, 8, 84, 83), (16, 18, 89, 88), (143, 63, 32, 114), (241, 146, 147, 256), (141, 61, 63, 143), (191, 62, 60, 177), (139, 59, 61, 141), (177, 60, 58, 178), (137, 57, 59, 139), (178, 58, 56, 179), (135, 55, 57, 137), (179, 56, 54, 180), (133, 53, 55, 135), (180, 54, 52, 181), (131, 51, 53, 133), (181, 52, 50, 182), (129, 49, 51, 131), (182, 50, 48, 183), (127, 47, 49, 129), (183, 48, 46, 184), (125, 45, 47, 127), (184, 46, 44, 185), (123, 43, 45, 125), (185, 44, 42, 186), (121, 41, 43, 123), (186, 42, 40, 187), (119, 39, 41, 121), (187, 40, 38, 188), (117, 37, 39, 119), (188, 38, 36, 189), (115, 35, 37, 117), (189, 36, 34, 190), (114, 32, 35, 115), (190, 34, 33, 192), (208, 79, 64, 193), (193, 64, 65, 194), (194, 65, 66, 195), (195, 66, 67, 196), (196, 67, 68, 197), (197, 68, 69, 198), (198, 69, 70, 199), (199, 70, 71, 200), (200, 71, 72, 201), (201, 72, 73, 202), (202, 73, 74, 203), (203, 74, 75, 204), (204, 75, 76, 205), (205, 76, 77, 206), (206, 77, 78, 207), (207, 78, 79, 208), (26, 28, 94, 93), (2, 4, 82, 81), (12, 14, 87, 86), (22, 24, 92, 91), (8, 10, 85, 84), (18, 20, 90, 89), (28, 30, 95, 94), (4, 6, 83, 82), (14, 16, 88, 87), (0, 2, 81, 80), (24, 26, 93, 92), (10, 12, 86, 85), (20, 22, 91, 90), (30, 0, 80, 95), (94, 95, 111, 110), (87, 88, 104, 103), (80, 81, 97, 96), (95, 80, 96, 111), (88, 89, 105, 104), (81, 82, 98, 97), (89, 90, 106, 105), (82, 83, 99, 98), (90, 91, 107, 106), (83, 84, 100, 99), (91, 92, 108, 107), (84, 85, 101, 100), (92, 93, 109, 108), (85, 86, 102, 101), (93, 94, 110, 109), (86, 87, 103, 102), (100, 101, 112), (108, 109, 112), (101, 102, 112), (109, 110, 112), (102, 103, 112), (110, 111, 112), (103, 104, 112), (96, 97, 112), (111, 96, 112), (104, 105, 112), (97, 98, 112), (105, 106, 112), (98, 99, 112), (106, 107, 112), (99, 100, 112), (107, 108, 112), (79, 113, 116, 64), (273, 114, 115, 274), (64, 116, 118, 65), (274, 115, 117, 275), (65, 118, 120, 66), (275, 117, 119, 276), (66, 120, 122, 67), (276, 119, 121, 277), (67, 122, 124, 68), (277, 121, 123, 278), (68, 124, 126, 69), (278, 123, 125, 279), (69, 126, 128, 70), (279, 125, 127, 280), (70, 128, 130, 71), (280, 127, 129, 281), (71, 130, 132, 72), (281, 129, 131, 282), (72, 132, 134, 73), (282, 131, 133, 283), (73, 134, 136, 74), (283, 133, 135, 284), (74, 136, 138, 75), (284, 135, 137, 285), (75, 138, 140, 76), (285, 137, 139, 286), (76, 140, 142, 77), (286, 139, 141, 287), (77, 142, 144, 78), (287, 141, 143, 288), (78, 144, 113, 79), (288, 143, 114, 273), (242, 150, 146, 241), (146, 145, 148, 147), (243, 152, 150, 242), (150, 149, 145, 146), (244, 154, 152, 243), (152, 151, 149, 150), (245, 156, 154, 244), (154, 153, 151, 152), (246, 158, 156, 245), (156, 155, 153, 154), (247, 160, 158, 246), (158, 157, 155, 156), (248, 162, 160, 247), (160, 159, 157, 158), (249, 164, 162, 248), (162, 161, 159, 160), (250, 166, 164, 249), (164, 163, 161, 162), (251, 168, 166, 250), (166, 165, 163, 164), (252, 170, 168, 251), (168, 167, 165, 166), (253, 172, 170, 252), (170, 169, 167, 168), (254, 174, 172, 253), (172, 171, 169, 170), (255, 176, 174, 254), (174, 173, 171, 172), (256, 147, 176, 255), (176, 175, 173, 174), (61, 190, 192, 63), (59, 189, 190, 61), (57, 188, 189, 59), (55, 187, 188, 57), (53, 186, 187, 55), (51, 185, 186, 53), (49, 184, 185, 51), (47, 183, 184, 49), (45, 182, 183, 47), (43, 181, 182, 45), (41, 180, 181, 43), (39, 179, 180, 41), (37, 178, 179, 39), (35, 177, 178, 37), (32, 191, 177, 35), (63, 192, 191, 32), (30, 207, 208, 0), (28, 206, 207, 30), (26, 205, 206, 28), (24, 204, 205, 26), (22, 203, 204, 24), (20, 202, 203, 22), (18, 201, 202, 20), (16, 200, 201, 18), (14, 199, 200, 16), (12, 198, 199, 14), (10, 197, 198, 12), (8, 196, 197, 10), (6, 195, 196, 8), (4, 194, 195, 6), (2, 193, 194, 4), (0, 208, 193, 2), (1, 31, 224, 209), (9, 7, 212, 213), (19, 17, 217, 218), (29, 27, 222, 223), (5, 3, 210, 211), (15, 13, 215, 216), (25, 23, 220, 221), (11, 9, 213, 214), (21, 19, 218, 219), (31, 29, 223, 224), (7, 5, 211, 212), (17, 15, 216, 217), (27, 25, 221, 222), (3, 1, 209, 210), (13, 11, 214, 215), (23, 21, 219, 220), (211, 210, 239, 228), (218, 217, 238, 226), (209, 224, 237, 240), (210, 209, 240, 239), (217, 216, 236, 238), (224, 223, 235, 237), (216, 215, 234, 236), (223, 222, 233, 235), (215, 214, 232, 234), (222, 221, 231, 233), (214, 213, 230, 232), (221, 220, 229, 231), (213, 212, 227, 230), (220, 219, 225, 229), (212, 211, 228, 227), (219, 218, 226, 225), (320, 3, 5, 319), (319, 5, 7, 318), (318, 7, 9, 317), (317, 9, 11, 316), (316, 11, 13, 315), (315, 13, 15, 314), (314, 15, 17, 313), (313, 17, 19, 312), (312, 19, 21, 311), (311, 21, 23, 310), (310, 23, 25, 309), (309, 25, 27, 308), (308, 27, 29, 307), (307, 29, 31, 306), (306, 31, 1, 305), (147, 148, 175, 176), (62, 256, 255, 60), (60, 255, 254, 58), (58, 254, 253, 56), (56, 253, 252, 54), (54, 252, 251, 52), (52, 251, 250, 50), (50, 250, 249, 48), (48, 249, 248, 46), (46, 248, 247, 44), (44, 247, 246, 42), (42, 246, 245, 40), (40, 245, 244, 38), (38, 244, 243, 36), (36, 243, 242, 34), (34, 242, 241, 33), (33, 241, 256, 62), (145, 257, 272, 148), (149, 258, 257, 145), (151, 259, 258, 149), (153, 260, 259, 151), (155, 261, 260, 153), (157, 262, 261, 155), (159, 263, 262, 157), (161, 264, 263, 159), (163, 265, 264, 161), (165, 266, 265, 163), (167, 267, 266, 165), (169, 268, 267, 167), (171, 269, 268, 169), (173, 270, 269, 171), (175, 271, 270, 173), (305, 320, 271, 272), (144, 288, 273, 113), (142, 287, 288, 144), (140, 286, 287, 142), (138, 285, 286, 140), (136, 284, 285, 138), (134, 283, 284, 136), (132, 282, 283, 134), (130, 281, 282, 132), (128, 280, 281, 130), (126, 279, 280, 128), (124, 278, 279, 126), (122, 277, 278, 124), (120, 276, 277, 122), (118, 275, 276, 120), (116, 274, 275, 118), (113, 273, 274, 116), (225, 226, 290, 289), (234, 232, 296, 298), (226, 238, 302, 290), (233, 231, 295, 297), (240, 237, 301, 304), (232, 230, 294, 296), (239, 240, 304, 303), (231, 229, 293, 295), (238, 236, 300, 302), (230, 227, 291, 294), (237, 235, 299, 301), (229, 225, 289, 293), (236, 234, 298, 300), (227, 228, 292, 291), (235, 233, 297, 299), (228, 239, 303, 292), (1, 3, 320, 305), (257, 306, 305, 272), (258, 307, 306, 257), (259, 308, 307, 258), (260, 309, 308, 259), (261, 310, 309, 260), (262, 311, 310, 261), (263, 312, 311, 262), (264, 313, 312, 263), (265, 314, 313, 264), (266, 315, 314, 265), (267, 316, 315, 266), (268, 317, 316, 267), (269, 318, 317, 268), (270, 319, 318, 269), (271, 320, 319, 270), (294, 291, 323, 326), (301, 299, 331, 333), (293, 289, 321, 325), (300, 298, 330, 332), (291, 292, 324, 323), (299, 297, 329, 331), (292, 303, 335, 324), (289, 290, 322, 321), (298, 296, 328, 330), (290, 302, 334, 322), (297, 295, 327, 329), (304, 301, 333, 336), (296, 294, 326, 328), (303, 304, 336, 335), (295, 293, 325, 327), (302, 300, 332, 334), (331, 329, 337), (324, 335, 337), (321, 322, 337), (330, 328, 337), (322, 334, 337), (329, 327, 337), (336, 333, 337), (328, 326, 337), (335, 336, 337), (327, 325, 337), (334, 332, 337), (326, 323, 337), (333, 331, 337), (325, 321, 337), (332, 330, 337), (323, 324, 337)])
me_cylinder_002.polygons.foreach_set('use_smooth', [True] * 352)
me_cylinder_002.polygons.foreach_set('material_index', [0, 0, 0, 0, 0, 0, 0, 0, 0, 0, 0, 0, 0, 0, 0, 0, 0, 0, 0, 0, 0, 0, 0, 0, 0, 0, 0, 0, 0, 0, 0, 0, 0, 0, 0, 0, 0, 0, 0, 0, 0, 0, 0, 0, 0, 0, 0, 0, 0, 0, 0, 0, 0, 0, 0, 0, 0, 0, 0, 0, 0, 0, 0, 0, 0, 0, 0, 0, 0, 0, 0, 0, 0, 0, 0, 0, 0, 0, 0, 0, 0, 0, 0, 0, 0, 0, 0, 0, 0, 0, 0, 0, 0, 0, 0, 0, 0, 0, 0, 0, 0, 0, 0, 0, 0, 0, 0, 0, 0, 0, 0, 0, 0, 0, 0, 0, 0, 0, 0, 0, 0, 0, 0, 0, 0, 0, 0, 0, 0, 0, 0, 0, 0, 0, 0, 0, 0, 0, 0, 0, 0, 0, 0, 0, 0, 0, 0, 0, 0, 0, 0, 0, 0, 0, 0, 0, 0, 0, 0, 0, 0, 0, 0, 0, 0, 0, 0, 0, 0, 0, 0, 0, 0, 0, 0, 0, 0, 0, 0, 0, 0, 0, 0, 0, 0, 0, 0, 0, 0, 0, 0, 0, 0, 0, 0, 0, 0, 0, 0, 0, 0, 0, 0, 0, 0, 0, 0, 0, 1, 1, 1, 1, 1, 1, 1, 1, 1, 1, 1, 1, 1, 1, 1, 1, 0, 0, 0, 0, 0, 0, 0, 0, 0, 0, 0, 0, 0, 0, 0, 0, 0, 0, 0, 0, 0, 0, 0, 0, 0, 0, 0, 0, 0, 0, 0, 0, 0, 0, 0, 0, 0, 0, 0, 0, 0, 0, 0, 0, 0, 0, 0, 0, 0, 0, 0, 0, 0, 0, 0, 0, 0, 0, 0, 0, 0, 0, 0, 0, 1, 1, 1, 1, 1, 1, 1, 1, 1, 1, 1, 1, 1, 1, 1, 1, 0, 0, 0, 0, 0, 0, 0, 0, 0, 0, 0, 0, 0, 0, 0, 0, 1, 1, 1, 1, 1, 1, 1, 1, 1, 1, 1, 1, 1, 1, 1, 1, 1, 1, 1, 1, 1, 1, 1, 1, 1, 1, 1, 1, 1, 1, 1, 1])
me_cylinder_002.materials.append(mat_bottle)
me_cylinder_002.materials.append(mat_cap)
me_cylinder_002.use_remesh_preserve_volume = False
me_cylinder_002.use_remesh_preserve_attributes = False
me_cylinder_002.use_mirror_vertex_groups = False
me_cylinder_002.update()

# ---- objects
ob_area_001 = bpy.data.objects.new('Area.001', light_area_001)
ob_area = bpy.data.objects.new('Area', light_area)
ob_plane_001 = bpy.data.objects.new('Plane.001', me_plane_001)
ob_plane = bpy.data.objects.new('Plane', me_plane)
ob_cylinder_001 = bpy.data.objects.new('Cylinder.001', me_cylinder_001)
ob_circle = bpy.data.objects.new('Circle', me_circle)
ob_cylinder = bpy.data.objects.new('Cylinder', me_cylinder)
ob_camera = bpy.data.objects.new('Camera', cam_camera)
ob_cylinder_002 = bpy.data.objects.new('Cylinder.002', me_cylinder_002)

# ---- transforms, parenting, visibility, modifiers, constraints
ob_area_001.location = (0.0, 0.0, 8.407)
ob_area_001.lineart.crease_threshold = 0.0
ob_area.location = (-18.42, -15.04, 4.271)
ob_area.rotation_euler = (3e-05, -1.566, 0.3737)
ob_area.lineart.crease_threshold = 0.0
ob_plane_001.location = (0.498, 8.486, 1.097)
ob_plane_001.rotation_euler = (1.555, 0.0, 0.0)
ob_plane_001.scale = (25.35, 25.35, 25.35)
ob_plane_001.lineart.crease_threshold = 0.0
ob_plane.location = (0.0, 0.0, 0.0)
ob_plane.scale = (23.41, 23.41, 23.41)
ob_plane.lineart.crease_threshold = 0.0
ob_cylinder_001.location = (0.0, -4.641, 5.106)
ob_cylinder_001.scale = (1.245, 1.245, 1.652)
ob_cylinder_001.lineart.crease_threshold = 0.0
_m = ob_cylinder_001.modifiers.new('Solidify', 'SOLIDIFY')
_m.thickness = 0.013
_m.nonmanifold_thickness_mode = 'FIXED'
_m.nonmanifold_merge_threshold = 0.0003
_m = ob_cylinder_001.modifiers.new('Subsurf', 'SUBSURF')
_m.uv_smooth = 'PRESERVE_CORNERS'
_m.quality = 1
_m.render_levels = 1
_m.show_only_control_edges = False
ob_circle.location = (0.0, -4.641, 4.936)
ob_circle.scale = (1.229, 1.229, 1.229)
ob_circle.lineart.crease_threshold = 0.0
_m = ob_circle.modifiers.new('Solidify', 'SOLIDIFY')
_m.offset = 1.0
_m.nonmanifold_thickness_mode = 'FIXED'
_m.nonmanifold_merge_threshold = 0.0003
ob_cylinder.location = (0.0, -4.641, 2.394)
ob_cylinder.scale = (1.229, 1.229, 1.354)
ob_cylinder.lineart.crease_threshold = 0.0
_m = ob_cylinder.modifiers.new('Solidify', 'SOLIDIFY')
_m.thickness = 0.011
_m.offset = 1.0
_m.nonmanifold_thickness_mode = 'FIXED'
_m.nonmanifold_merge_threshold = 0.0003
_m = ob_cylinder.modifiers.new('Subsurf', 'SUBSURF')
_m.uv_smooth = 'PRESERVE_CORNERS'
_m.render_levels = 3
_m.show_only_control_edges = False
_m = ob_cylinder.modifiers.new('Mirror', 'MIRROR')
_m.use_axis = (False, False, False)
ob_camera.location = (3.82, -14.83, 6.306)
ob_camera.rotation_euler = (1.191, -0.007001, 0.3096)
ob_camera.lock_rotations_4d = False
ob_camera.empty_display_type = 'ARROWS'
ob_camera.color = (0.0, 0.0, 0.0, 0.0)
ob_camera.display_type = 'WIRE'
ob_camera.lineart.crease_threshold = 0.0
ob_cylinder_002.location = (1.78, -4.497, 1.839)
ob_cylinder_002.rotation_euler = (-3.393e-11, -0.001143, -2.043e-10)
ob_cylinder_002.scale = (1.0, 1.0, 1.0)
ob_cylinder_002.lineart.crease_threshold = 0.0
_m = ob_cylinder_002.modifiers.new('Solidify', 'SOLIDIFY')
_m.thickness = 0.006
_m.nonmanifold_thickness_mode = 'FIXED'
_m.nonmanifold_merge_threshold = 0.0003
_m = ob_cylinder_002.modifiers.new('Subsurf', 'SUBSURF')
_m.uv_smooth = 'PRESERVE_CORNERS'
_m.quality = 2
_m.levels = 2
_m.show_only_control_edges = False

# ---- collection membership
col_collection_1.objects.link(ob_area_001)
col_collection_1.objects.link(ob_area)
col_collection_1.objects.link(ob_plane_001)
col_collection_1.objects.link(ob_plane)
col_collection_1.objects.link(ob_cylinder_001)
col_collection_1.objects.link(ob_circle)
col_collection_1.objects.link(ob_cylinder)
col_collection_1.objects.link(ob_camera)
col_collection_2.objects.link(ob_cylinder_002)

# ---- scene / render settings (as saved in the file)
scene.camera = ob_camera
scene.frame_start = 1; scene.frame_end = 250; scene.frame_set(1)
scene.render.engine = 'CYCLES'
scene.render.dither_intensity = 0.0
scene.cycles.preview_pause = True
scene.cycles.use_denoising = False
scene.cycles.samples = 306
scene.cycles.sampling_pattern = 'TABULATED_SOBOL'
scene.cycles.light_sampling_threshold = 0.0
scene.cycles.use_adaptive_sampling = False
scene.cycles.use_light_tree = False
scene.cycles.blur_glossy = 0.0
scene.cycles.transparent_max_bounces = 10
scene.cycles.sample_clamp_direct = 0.98
scene.cycles.sample_clamp_indirect = 0.98
scene.view_settings.view_transform = 'Standard'
bpy.context.view_layer.update()
